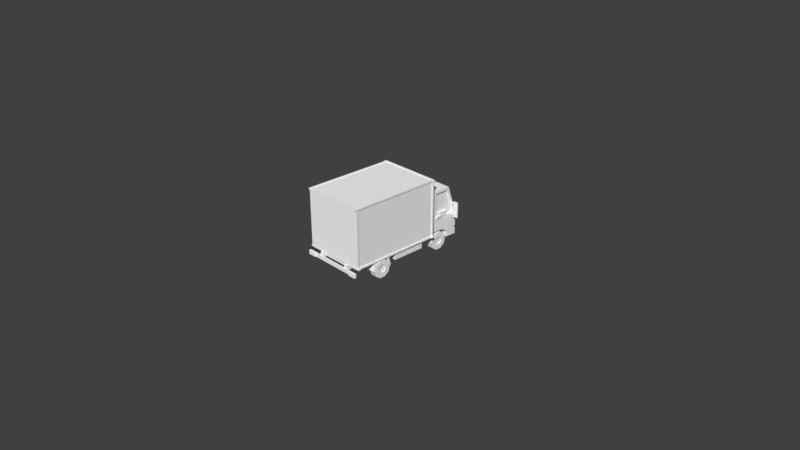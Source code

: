 # Source: truck.blend  (saved by Blender 2.79.0; exported with 4.5.12 LTS)
import bpy
from mathutils import Matrix  # noqa: F401  (used for matrix-valued properties, if any)

bpy.ops.wm.read_factory_settings(use_empty=True)
scene = bpy.context.scene
scene.name = 'Scene'

# ---- collections
col_collection_1 = bpy.data.collections.new('Collection 1'); scene.collection.children.link(col_collection_1)

# ---- materials (node trees are filled in below, after node groups)
mat_vernice = bpy.data.materials.new('Vernice')
mat_vernice.alpha_threshold = 0.0
mat_vernice.use_transparent_shadow = False
mat_vernice.diffuse_color = (1.0, 1.0, 1.0, 1.0)
mat_vernice.roughness = 0.5
mat_vernice.line_color = (0.0, 0.0, 0.0, 1.0)
mat_parte_scura = bpy.data.materials.new('Parte_scura')
mat_parte_scura.alpha_threshold = 0.0
mat_parte_scura.use_transparent_shadow = False
mat_parte_scura.diffuse_color = (1.0, 1.0, 1.0, 1.0)
mat_parte_scura.roughness = 0.5
mat_vetro = bpy.data.materials.new('vetro')
mat_vetro.alpha_threshold = 0.0
mat_vetro.use_transparent_shadow = False
mat_vetro.diffuse_color = (1.0, 1.0, 1.0, 1.0)
mat_vetro.roughness = 0.5
mat_parte_grigia = bpy.data.materials.new('parte_grigia')
mat_parte_grigia.alpha_threshold = 0.0
mat_parte_grigia.use_transparent_shadow = False
mat_parte_grigia.diffuse_color = (1.0, 1.0, 1.0, 1.0)
mat_parte_grigia.roughness = 0.5
mat_freccia = bpy.data.materials.new('freccia')
mat_freccia.alpha_threshold = 0.0
mat_freccia.use_transparent_shadow = False
mat_freccia.diffuse_color = (1.0, 1.0, 1.0, 1.0)
mat_freccia.roughness = 0.5
mat_metallo_trasporto = bpy.data.materials.new('Metallo_trasporto')
mat_metallo_trasporto.alpha_threshold = 0.0
mat_metallo_trasporto.use_transparent_shadow = False
mat_metallo_trasporto.diffuse_color = (1.0, 1.0, 1.0, 1.0)
mat_metallo_trasporto.roughness = 0.5
mat_cerchioni = bpy.data.materials.new('Cerchioni')
mat_cerchioni.alpha_threshold = 0.0
mat_cerchioni.use_transparent_shadow = False
mat_cerchioni.diffuse_color = (1.0, 1.0, 1.0, 1.0)
mat_cerchioni.specular_color = (0.5, 0.5, 0.5)
mat_cerchioni.roughness = 0.5
mat_ruote = bpy.data.materials.new('Ruote')
mat_ruote.alpha_threshold = 0.0
mat_ruote.use_transparent_shadow = False
mat_ruote.diffuse_color = (1.0, 1.0, 1.0, 1.0)
mat_ruote.specular_color = (0.5, 0.5, 0.5)
mat_ruote.roughness = 0.5
mat_cerchione = bpy.data.materials.new('Cerchione')
mat_cerchione.alpha_threshold = 0.0
mat_cerchione.use_transparent_shadow = False
mat_cerchione.diffuse_color = (1.0, 1.0, 1.0, 1.0)
mat_cerchione.roughness = 0.5
mat_luce_anteriore = bpy.data.materials.new('Luce_anteriore')
mat_luce_anteriore.alpha_threshold = 0.0
mat_luce_anteriore.use_transparent_shadow = False
mat_luce_anteriore.diffuse_color = (1.0, 1.0, 1.0, 1.0)
mat_luce_anteriore.roughness = 0.5

# ---- material node trees

# ---- world
world_world = bpy.data.worlds.new('World'); scene.world = world_world
world_world.color = (0.05088, 0.05088, 0.05088)
world_world.use_sun_shadow = False
world_world.sun_shadow_jitter_overblur = 0.0
world_world.cycles.sampling_method = 'MANUAL'
world_world.light_settings.distance = 0.3

# ---- cameras
cam_camera = bpy.data.cameras.new('Camera')
cam_camera.clip_end = 100.0
cam_camera.lens = 35.0
cam_camera.sensor_width = 32.0
cam_camera.sensor_height = 18.0
cam_camera.ortho_scale = 7.314
cam_camera.dof.focus_distance = 0.0
cam_camera.dof.aperture_fstop = 128.0

# ---- meshes
me_cube_007 = bpy.data.meshes.new('Cube.007')
me_cube_007.from_pydata([(0.3907, 0.9537, 0.1673), (0.3907, -0.1789, 0.1673), (0.3907, 0.9537, 0.8898), (0.3907, -0.1789, 0.8898), (0.3664, -0.2019, 0.8756), (0.3771, 0.9652, 0.8756), (0.399, 0.9422, 0.8756), (0.399, -0.1789, 0.8756), (0.3771, 0.9422, 0.8756), (0.3771, 0.9422, 0.8961), (0.3771, -0.1789, 0.8756), (0.3771, -0.1789, 0.8961), (0.399, 0.9422, 0.1776), (0.399, 0.9652, 0.157), (0.399, -0.1789, 0.1776), (0.3771, -0.2019, 0.8756), (0.399, -0.2019, 0.157), (0.3771, -0.2019, 0.1776), (0.3771, -0.1789, 0.1776), (0.3771, -0.1789, 0.157), (0.3771, 0.9422, 0.1776), (0.3771, 0.9422, 0.157), (0.3771, 0.9652, 0.1776), (0.4117, 0.9308, 0.8756), (0.4117, 0.9652, 0.8756), (0.399, 0.9308, 0.8756), (0.399, 0.9652, 0.8756), (0.4117, 0.9308, 0.8961), (0.4117, 0.9652, 0.8961), (0.399, 0.9308, 0.8961), (0.399, 0.9652, 0.8961), (0.4117, 0.9308, 0.157), (0.4117, 0.9652, 0.157), (0.399, 0.9308, 0.157), (0.4117, 0.9308, 0.1776), (0.4117, 0.9652, 0.1776), (0.399, 0.9308, 0.1776), (0.399, 0.9652, 0.1776), (0.399, -0.2019, 0.8961), (0.3664, -0.2019, 0.8961), (0.4117, -0.2019, 0.157), (0.4117, -0.1676, 0.157), (0.399, -0.1676, 0.157), (0.4117, -0.2019, 0.1776), (0.4117, -0.1676, 0.1776), (0.399, -0.2019, 0.1776), (0.399, -0.1676, 0.1776), (-0.3907, 0.9537, 0.1673), (-0.3907, -0.1789, 0.1673), (-0.3907, 0.9537, 0.8898), (-0.3907, -0.1789, 0.8898), (-0.399, -0.2019, 0.8961), (0.399, -0.2152, 0.8756), (-0.3771, 0.9652, 0.8756), (-0.399, 0.9422, 0.8756), (-0.399, -0.1789, 0.8756), (-0.3771, 0.9422, 0.8756), (-0.3771, 0.9422, 0.8961), (-0.3771, -0.1789, 0.8756), (-0.3771, -0.1789, 0.8961), (-0.399, 0.9422, 0.1776), (-0.399, 0.9652, 0.157), (-0.399, -0.1789, 0.1776), (-0.399, -0.2019, 0.157), (-0.3771, -0.2019, 0.8756), (0.3664, -0.2152, 0.8756), (-0.3771, -0.2019, 0.1776), (-0.3771, -0.1789, 0.1776), (-0.3771, -0.1789, 0.157), (-0.3771, 0.9422, 0.1776), (-0.3771, 0.9422, 0.157), (-0.3771, 0.9652, 0.1776), (3.423e-10, 0.9652, 0.8961), (3.423e-10, 0.9422, 0.8961), (-0.4117, 0.9308, 0.8756), (-0.4117, 0.9652, 0.8756), (-0.399, 0.9308, 0.8756), (-0.399, 0.9652, 0.8756), (-0.4117, 0.9308, 0.8961), (-0.4117, 0.9652, 0.8961), (-0.399, 0.9308, 0.8961), (-0.399, 0.9652, 0.8961), (-0.4117, 0.9308, 0.157), (-0.4117, 0.9652, 0.157), (-0.399, 0.9308, 0.157), (-0.4117, 0.9308, 0.1776), (-0.4117, 0.9652, 0.1776), (-0.399, 0.9308, 0.1776), (-0.399, 0.9652, 0.1776), (0.399, -0.2019, 0.8756), (-0.399, -0.2019, 0.8756), (0.399, -0.2152, 0.8961), (0.3664, -0.2152, 0.8961), (-0.4117, -0.2019, 0.157), (-0.4117, -0.1676, 0.157), (-0.399, -0.1676, 0.157), (-0.4117, -0.2019, 0.1776), (-0.4117, -0.1676, 0.1776), (-0.399, -0.2019, 0.1776), (-0.399, -0.1676, 0.1776), (-0.3664, -0.2019, 0.8961), (-0.3664, -0.2152, 0.8756), (-0.399, -0.2152, 0.8756), (-0.3664, -0.2019, 0.8756), (-0.3664, -0.2152, 0.8961), (-0.399, -0.2152, 0.8961), (0.3705, -0.1789, 0.2005), (0.3705, -0.1789, 0.8756), (-0.3705, -0.1789, 0.2005), (-0.3705, -0.1789, 0.8756), (0.3705, 0.8635, 0.2005), (0.3705, 0.8635, 0.8756), (-0.3705, 0.8635, 0.2005), (-0.3705, 0.8635, 0.8756)], [], [(49, 50, 3, 2), (47, 0, 1, 48), (68, 63, 61, 13, 16, 19, 21, 70), (11, 9, 8, 10), (30, 72, 73, 9, 11, 38), (52, 65, 4, 89), (56, 53, 5, 8), (70, 21, 20, 69), (16, 13, 12, 14, 7, 38), (64, 58, 10, 15), (12, 13, 30, 38, 7, 6), (19, 18, 20, 21), (67, 18, 19, 68), (69, 20, 22, 71), (8, 5, 22, 20), (7, 14, 18, 10), (12, 20, 18, 14), (8, 20, 12, 6), (10, 8, 6, 7), (10, 18, 17, 15), (18, 67, 66, 17), (65, 52, 91, 92), (59, 11, 10, 58), (5, 53, 81, 72, 30, 13, 61, 71, 22), (56, 8, 9, 73, 57), (19, 16, 63, 68), (28, 30, 29, 27), (23, 24, 28, 27), (24, 23, 25, 26), (25, 23, 27, 29), (24, 26, 30, 28), (35, 37, 36, 34), (31, 32, 35, 34), (32, 31, 33, 13), (33, 31, 34, 36), (32, 13, 37, 35), (92, 91, 38, 39), (65, 92, 39, 4), (44, 46, 45, 43), (40, 41, 44, 43), (41, 40, 16, 42), (16, 40, 43, 45), (41, 42, 46, 44), (49, 2, 0, 47), (47, 48, 50, 49), (59, 58, 56, 57), (81, 51, 38, 11, 59, 57, 73, 72), (51, 55, 62, 63), (68, 70, 69, 67), (53, 71, 61, 81), (56, 69, 71, 53), (55, 58, 67, 62), (60, 62, 67, 69), (56, 54, 60, 69), (58, 55, 54, 56), (58, 64, 66, 67), (60, 54, 55, 51, 81, 61, 63, 62), (79, 78, 80, 81), (74, 78, 79, 75), (75, 77, 76, 74), (76, 80, 78, 74), (75, 79, 81, 77), (86, 85, 87, 88), (82, 85, 86, 83), (83, 61, 84, 82), (84, 87, 85, 82), (83, 86, 88, 61), (52, 89, 38, 91), (97, 96, 98, 99), (93, 96, 97, 94), (94, 95, 63, 93), (63, 98, 96, 93), (94, 97, 99, 95), (3, 50, 109, 107), (105, 104, 100, 51), (101, 104, 105, 102), (102, 90, 103, 101), (103, 100, 104, 101), (102, 105, 51, 90), (64, 51, 63, 66), (15, 17, 16, 38), (17, 66, 63, 16), (64, 15, 38, 51), (108, 106, 110, 112), (1, 3, 107, 106), (50, 48, 108, 109), (48, 1, 106, 108), (112, 110, 111, 113), (109, 108, 112, 113), (107, 109, 113, 111), (106, 107, 111, 110), (0, 2, 3, 1)])
me_cube_007.polygons.foreach_set('material_index', [5, 5, 3, 3, 3, 4, 3, 3, 3, 3, 3, 3, 3, 3, 3, 3, 3, 3, 3, 3, 3, 4, 3, 3, 3, 3, 4, 4, 4, 4, 4, 4, 4, 4, 4, 4, 4, 4, 4, 4, 4, 4, 4, 5, 5, 3, 3, 3, 3, 3, 3, 3, 3, 3, 3, 3, 3, 4, 4, 4, 4, 4, 4, 4, 4, 4, 4, 4, 4, 4, 4, 4, 4, 5, 4, 4, 4, 4, 4, 3, 3, 3, 3, 5, 5, 5, 5, 5, 5, 5, 5, 5])
_uv = me_cube_007.uv_layers.new(name='Icosphere_004-mesh-map-0')
_uv.uv.foreach_set('vector', [0.01837, 0.4648, 0.01837, 0.2623, 0.1619, 0.2623, 0.1619, 0.4648, 0.3422, 0.4648, 0.1986, 0.4648, 0.1986, 0.2623, 0.3422, 0.2623, 0.1609, 0.02199, 0.1649, 0.01788, 0.1649, 0.2265, 0.01837, 0.2265, 0.01837, 0.01788, 0.02238, 0.02199, 0.02238, 0.2224, 0.1609, 0.2224, 0.9348, 0.2623, 0.9348, 0.4627, 0.9311, 0.4627, 0.9311, 0.2623, 0.3482, 0.2265, 0.2749, 0.2265, 0.2749, 0.2224, 0.3442, 0.2224, 0.3442, 0.02199, 0.3482, 0.01788, 0.5948, 0.8932, 0.5948, 0.899, 0.5924, 0.899, 0.5924, 0.8932, 0.5556, 0.8575, 0.5514, 0.8575, 0.5514, 0.7226, 0.5556, 0.7226, 0.4232, 0.7288, 0.4232, 0.8636, 0.4194, 0.8636, 0.4194, 0.7288, 0.5207, 0.01788, 0.5207, 0.2265, 0.5169, 0.2224, 0.5169, 0.02199, 0.3887, 0.02199, 0.385, 0.01788, 0.2053, 0.8575, 0.2011, 0.8575, 0.2011, 0.7226, 0.2053, 0.7226, 0.5169, 0.2224, 0.5207, 0.2265, 0.385, 0.2265, 0.385, 0.01788, 0.3887, 0.02199, 0.3887, 0.2224, 0.283, 0.7226, 0.2868, 0.7226, 0.2868, 0.923, 0.283, 0.923, 0.3789, 0.8636, 0.3789, 0.7288, 0.3827, 0.7288, 0.3827, 0.8636, 0.5924, 0.8575, 0.5924, 0.7226, 0.5966, 0.7226, 0.5966, 0.8575, 0.9294, 0.8615, 0.9252, 0.8615, 0.9252, 0.7367, 0.9294, 0.7367, 0.9716, 0.3871, 0.9716, 0.2623, 0.9756, 0.2623, 0.9756, 0.3871, 0.8943, 0.4627, 0.8903, 0.4627, 0.8903, 0.2623, 0.8943, 0.2623, 0.9816, 0.01788, 0.9816, 0.1427, 0.9776, 0.1427, 0.9776, 0.01788, 0.9004, 0.01788, 0.9004, 0.2183, 0.8964, 0.2183, 0.8964, 0.01788, 0.5047, 0.7288, 0.5047, 0.8536, 0.5005, 0.8536, 0.5005, 0.7288, 0.2463, 0.7226, 0.2463, 0.8575, 0.2421, 0.8575, 0.2421, 0.7226, 0.8485, 0.1992, 0.8485, 0.1933, 0.8522, 0.1933, 0.8522, 0.1992, 0.4599, 0.8636, 0.4599, 0.7288, 0.4637, 0.7288, 0.4637, 0.8636, 0.7159, 0.6828, 0.7159, 0.8177, 0.7121, 0.8216, 0.7121, 0.7503, 0.7121, 0.6789, 0.8479, 0.6789, 0.8479, 0.8216, 0.8441, 0.8177, 0.8441, 0.6828, 0.6333, 0.8575, 0.6333, 0.7226, 0.6371, 0.7226, 0.6371, 0.79, 0.6371, 0.8575, 0.02238, 0.02199, 0.01837, 0.01788, 0.1649, 0.01788, 0.1609, 0.02199, 0.7943, 0.8635, 0.7919, 0.8635, 0.7919, 0.8573, 0.7943, 0.8573, 0.7712, 0.1933, 0.7712, 0.1995, 0.7674, 0.1995, 0.7674, 0.1933, 0.887, 0.8624, 0.887, 0.8686, 0.8846, 0.8686, 0.8846, 0.8624, 0.09883, 0.9364, 0.0965, 0.9364, 0.0965, 0.9327, 0.09883, 0.9327, 0.1379, 0.9364, 0.1356, 0.9364, 0.1356, 0.9327, 0.1379, 0.9327, 0.7552, 0.8635, 0.7529, 0.8635, 0.7529, 0.8573, 0.7552, 0.8573, 0.7307, 0.1933, 0.7307, 0.1995, 0.7269, 0.1995, 0.7269, 0.1933, 0.887, 0.7367, 0.887, 0.7428, 0.8846, 0.7428, 0.8846, 0.7367, 0.5028, 0.9349, 0.5005, 0.9349, 0.5005, 0.9312, 0.5028, 0.9312, 0.05976, 0.9364, 0.05743, 0.9364, 0.05743, 0.9327, 0.05976, 0.9327, 0.5539, 0.8932, 0.5539, 0.899, 0.5514, 0.899, 0.5514, 0.8932, 0.7921, 0.9029, 0.7921, 0.8992, 0.7945, 0.8992, 0.7945, 0.9029, 0.05976, 0.897, 0.05743, 0.897, 0.05743, 0.8909, 0.05976, 0.8909, 0.8079, 0.1995, 0.8079, 0.1933, 0.8117, 0.1933, 0.8117, 0.1995, 0.09883, 0.8909, 0.09883, 0.897, 0.0965, 0.897, 0.0965, 0.8909, 0.4623, 0.9031, 0.4599, 0.9031, 0.4599, 0.8994, 0.4623, 0.8994, 0.3812, 0.9031, 0.3789, 0.9031, 0.3789, 0.8994, 0.3812, 0.8994, 0.7209, 0.402, 0.7209, 0.2623, 0.8536, 0.2623, 0.8536, 0.402, 0.6841, 0.2623, 0.6841, 0.4648, 0.5514, 0.4648, 0.5514, 0.2623, 0.9371, 0.01788, 0.9409, 0.01788, 0.9409, 0.2183, 0.9371, 0.2183, 0.2017, 0.2265, 0.2017, 0.01788, 0.3482, 0.01788, 0.3442, 0.02199, 0.2057, 0.02199, 0.2057, 0.2224, 0.2749, 0.2224, 0.2749, 0.2265, 0.5147, 0.2623, 0.5109, 0.2664, 0.3827, 0.2664, 0.3789, 0.2623, 0.3273, 0.7226, 0.3273, 0.923, 0.3235, 0.923, 0.3235, 0.7226, 0.7159, 0.8177, 0.8441, 0.8177, 0.8479, 0.8216, 0.7121, 0.8216, 0.9661, 0.7858, 0.9661, 0.6611, 0.9703, 0.6611, 0.9703, 0.7858, 0.9661, 0.8216, 0.9701, 0.8216, 0.9701, 0.9464, 0.9661, 0.9464, 0.8846, 0.7009, 0.8846, 0.5005, 0.8886, 0.5005, 0.8886, 0.7009, 0.7161, 0.9821, 0.7121, 0.9821, 0.7121, 0.8573, 0.7161, 0.8573, 0.9254, 0.5005, 0.9294, 0.5005, 0.9294, 0.7009, 0.9254, 0.7009, 0.9703, 0.6253, 0.9661, 0.6253, 0.9661, 0.5005, 0.9703, 0.5005, 0.3827, 0.4668, 0.5109, 0.4668, 0.5109, 0.2664, 0.5147, 0.2623, 0.5147, 0.4709, 0.3789, 0.4709, 0.3789, 0.2623, 0.3827, 0.2664, 0.5005, 0.8955, 0.5005, 0.8893, 0.5028, 0.8893, 0.5028, 0.8955, 0.7652, 0.4439, 0.7614, 0.4439, 0.7614, 0.4377, 0.7652, 0.4377, 0.831, 0.8573, 0.8333, 0.8573, 0.8333, 0.8635, 0.831, 0.8635, 0.01837, 0.9364, 0.01837, 0.9327, 0.0207, 0.9327, 0.0207, 0.9364, 0.2029, 0.9385, 0.2029, 0.9348, 0.2052, 0.9348, 0.2052, 0.9385, 0.8846, 0.8267, 0.8846, 0.8205, 0.887, 0.8205, 0.887, 0.8267, 0.7246, 0.4439, 0.7209, 0.4439, 0.7209, 0.4377, 0.7246, 0.4377, 0.8846, 0.7786, 0.887, 0.7786, 0.887, 0.7848, 0.8846, 0.7848, 0.8846, 0.908, 0.8846, 0.9043, 0.887, 0.9043, 0.887, 0.908, 0.6347, 0.9363, 0.6347, 0.9327, 0.637, 0.9327, 0.637, 0.9363, 0.7529, 0.8992, 0.7553, 0.8992, 0.7553, 0.9029, 0.7529, 0.9029, 0.1356, 0.897, 0.1356, 0.8909, 0.1379, 0.8909, 0.1379, 0.897, 0.8057, 0.4439, 0.8019, 0.4439, 0.8019, 0.4377, 0.8057, 0.4377, 0.0207, 0.897, 0.01837, 0.897, 0.01837, 0.8909, 0.0207, 0.8909, 0.8336, 0.8992, 0.8336, 0.9029, 0.8313, 0.9029, 0.8313, 0.8992, 0.418, 0.9031, 0.418, 0.8994, 0.4203, 0.8994, 0.4203, 0.9031, 0.7269, 0.1576, 0.7269, 0.01788, 0.7295, 0.0215, 0.7295, 0.154, 0.2445, 0.8932, 0.2445, 0.899, 0.2421, 0.899, 0.2421, 0.8932, 0.8424, 0.4377, 0.8462, 0.4377, 0.8462, 0.4436, 0.8424, 0.4436, 0.2053, 0.899, 0.2029, 0.899, 0.2029, 0.8932, 0.2053, 0.8932, 0.6371, 0.8932, 0.6371, 0.8969, 0.6347, 0.8969, 0.6347, 0.8932, 0.9276, 0.8972, 0.9276, 0.9009, 0.9252, 0.9009, 0.9252, 0.8972, 0.7159, 0.5044, 0.7121, 0.5005, 0.8479, 0.5005, 0.8441, 0.5044, 0.7159, 0.6393, 0.8441, 0.6393, 0.8479, 0.6432, 0.7121, 0.6432, 0.8441, 0.6393, 0.8441, 0.5044, 0.8479, 0.5005, 0.8479, 0.6432, 0.7159, 0.5044, 0.7159, 0.6393, 0.7121, 0.6432, 0.7121, 0.5005, 0.1545, 0.6869, 0.01837, 0.6869, 0.01837, 0.5005, 0.1545, 0.5005, 0.8596, 0.1576, 0.7269, 0.1576, 0.7295, 0.154, 0.8535, 0.154, 0.7269, 0.01788, 0.8596, 0.01788, 0.8535, 0.0215, 0.7295, 0.0215, 0.8596, 0.01788, 0.8596, 0.1576, 0.8535, 0.154, 0.8535, 0.0215, 0.01837, 0.8551, 0.01837, 0.7226, 0.1423, 0.7226, 0.1423, 0.8551, 0.5514, 0.5005, 0.6754, 0.5005, 0.6754, 0.6869, 0.5514, 0.6869, 0.1912, 0.5005, 0.3273, 0.5005, 0.3273, 0.6869, 0.1912, 0.6869, 0.5029, 0.693, 0.3789, 0.693, 0.3789, 0.5067, 0.5029, 0.5067, 0.6902, 0.2204, 0.5575, 0.2204, 0.5575, 0.01788, 0.6902, 0.01788])
me_cube_007.materials.append(mat_vernice)
me_cube_007.materials.append(mat_parte_scura)
me_cube_007.materials.append(mat_vetro)
me_cube_007.materials.append(mat_parte_grigia)
me_cube_007.materials.append(mat_freccia)
me_cube_007.materials.append(mat_metallo_trasporto)
me_cube_007.use_remesh_preserve_volume = False
me_cube_007.use_remesh_preserve_attributes = False
me_cube_007.use_mirror_vertex_groups = False
me_cube_007.update()
me_cube_005 = bpy.data.meshes.new('Cube.005')
me_cube_005.from_pydata([(-0.3705, 0.0115, 0.349), (-0.3705, -0.01149, 0.349), (-0.3705, -0.01149, -0.349), (-0.3705, 0.0115, -0.349), (2.682e-07, 0.0115, 0.349), (-8.941e-08, -0.0115, 0.349), (-8.941e-08, -0.0115, -0.349), (-8.941e-08, 0.0115, -0.349)], [], [(0, 3, 2, 1), (4, 5, 6, 7), (3, 0, 4, 7), (1, 2, 6, 5), (2, 3, 7, 6), (0, 1, 5, 4)])
me_cube_005.polygons.foreach_set('material_index', [3, 3, 3, 3, 3, 3])
_uv = me_cube_005.uv_layers.new(name='Icosphere_004-mesh-map-0')
_uv.uv.foreach_set('vector', [0.782, 0.5434, 0.782, 0.0681, 0.7965, 0.0681, 0.7965, 0.5434, 0.937, 0.5434, 0.9225, 0.5434, 0.9225, 0.0681, 0.937, 0.0681, 0.4225, 0.5434, 0.4225, 0.0681, 0.656, 0.0681, 0.656, 0.5434, 0.06301, 0.5434, 0.06301, 0.0681, 0.2965, 0.0681, 0.2965, 0.5434, 0.0775, 0.9319, 0.06301, 0.9319, 0.06301, 0.6796, 0.0775, 0.6796, 0.218, 0.9319, 0.2035, 0.9319, 0.2035, 0.6796, 0.218, 0.6796])
me_cube_005.materials.append(mat_vernice)
me_cube_005.materials.append(mat_parte_scura)
me_cube_005.materials.append(mat_vetro)
me_cube_005.materials.append(mat_parte_grigia)
me_cube_005.materials.append(mat_freccia)
me_cube_005.materials.append(mat_metallo_trasporto)
me_cube_005.use_remesh_preserve_volume = False
me_cube_005.use_remesh_preserve_attributes = False
me_cube_005.use_mirror_vertex_groups = False
me_cube_005.update()
me_cube_006 = bpy.data.meshes.new('Cube.006')
me_cube_006.from_pydata([(2.757e-07, 0.0115, 0.349), (-8.196e-08, -0.0115, 0.349), (-8.196e-08, -0.0115, -0.349), (-8.196e-08, 0.0115, -0.349), (0.3705, 0.01149, 0.349), (0.3705, -0.0115, 0.349), (0.3705, -0.0115, -0.349), (0.3705, 0.01149, -0.349)], [], [(0, 3, 2, 1), (4, 5, 6, 7), (3, 0, 4, 7), (1, 2, 6, 5), (2, 3, 7, 6), (0, 1, 5, 4)])
me_cube_006.polygons.foreach_set('material_index', [3, 3, 3, 3, 3, 3])
_uv = me_cube_006.uv_layers.new(name='Icosphere_004-mesh-map-0')
_uv.uv.foreach_set('vector', [0.7965, 0.0681, 0.7965, 0.5434, 0.782, 0.5434, 0.782, 0.0681, 0.937, 0.5434, 0.9225, 0.5434, 0.9225, 0.0681, 0.937, 0.0681, 0.656, 0.0681, 0.656, 0.5434, 0.4225, 0.5434, 0.4225, 0.0681, 0.06301, 0.5434, 0.06301, 0.0681, 0.2965, 0.0681, 0.2965, 0.5434, 0.0775, 0.9319, 0.06301, 0.9319, 0.06301, 0.6796, 0.0775, 0.6796, 0.218, 0.9319, 0.2035, 0.9319, 0.2035, 0.6796, 0.218, 0.6796])
me_cube_006.materials.append(mat_vernice)
me_cube_006.materials.append(mat_parte_scura)
me_cube_006.materials.append(mat_vetro)
me_cube_006.materials.append(mat_parte_grigia)
me_cube_006.materials.append(mat_freccia)
me_cube_006.materials.append(mat_metallo_trasporto)
me_cube_006.use_remesh_preserve_volume = False
me_cube_006.use_remesh_preserve_attributes = False
me_cube_006.use_mirror_vertex_groups = False
me_cube_006.update()
me_icosphere_021 = bpy.data.meshes.new('Icosphere.021')
me_icosphere_021.from_pydata([(0.07531, 0.04237, -0.1327), (-0.02067, 0.1144, 0.08086), (-0.02067, 0.1126, -0.08289), (-0.02067, -0.1128, -0.08034), (-0.02067, -0.04371, -0.1317), (-0.02067, -0.1109, 0.0834), (-0.02067, -0.1385, 0.001827), (-0.02067, 0.04536, 0.1322), (-0.02067, -0.04073, 0.1332), (-0.02067, 0.04237, -0.1327), (0.07531, -0.04073, 0.1332), (0.07531, 0.04536, 0.1322), (0.07531, -0.1385, 0.001827), (0.07531, -0.1109, 0.0834), (0.07531, -0.04371, -0.1317), (0.07531, -0.1128, -0.08034), (0.07531, 0.1126, -0.08289), (0.07531, 0.1144, 0.08086), (0.07531, 0.1401, -0.001312), (-0.02067, 0.1401, -0.001312), (-0.02067, -0.06066, 0.0009884), (-0.02067, 0.05119, 0.03594), (-0.02067, 0.06254, -0.0003997), (-0.02067, -0.04849, 0.03706), (-0.02067, -0.0493, -0.03535), (-0.02067, 0.05037, -0.03648), (-0.02067, -0.01743, 0.05909), (-0.02067, -0.01875, -0.05808), (-0.02067, 0.02064, 0.05867), (-0.02067, 0.01932, -0.05851), (-0.006895, 0.05037, -0.03648), (-0.006895, -0.01743, 0.05909), (-0.006895, -0.01875, -0.05808), (-0.006895, 0.02064, 0.05867), (-0.006895, 0.01932, -0.05851), (-0.006895, -0.06066, 0.0009884), (-0.006895, 0.05119, 0.03594), (-0.006895, 0.06254, -0.0003997), (-0.006895, -0.04849, 0.03706), (-0.006895, -0.0493, -0.03535)], [], [(9, 16, 0), (3, 14, 15), (6, 15, 12), (13, 6, 12), (19, 17, 18), (4, 0, 14), (11, 8, 10), (10, 5, 13), (4, 27, 9), (17, 7, 11), (22, 36, 21), (29, 30, 25), (25, 37, 22), (28, 36, 33), (26, 38, 23), (24, 32, 27), (27, 34, 29), (26, 33, 31), (20, 39, 24), (23, 35, 20), (0, 11, 13), (1, 21, 28), (16, 19, 18), (9, 2, 16), (3, 4, 14), (6, 3, 15), (13, 5, 6), (19, 1, 17), (4, 9, 0), (11, 7, 8), (10, 8, 5), (22, 19, 25), (2, 9, 29), (4, 3, 24), (6, 5, 20), (5, 23, 20), (25, 19, 2), (29, 25, 2), (3, 6, 20), (3, 20, 24), (29, 9, 27), (4, 24, 27), (17, 1, 7), (22, 37, 36), (29, 34, 30), (25, 30, 37), (28, 21, 36), (26, 31, 38), (24, 39, 32), (27, 32, 34), (26, 28, 33), (20, 35, 39), (23, 38, 35), (13, 12, 0), (15, 14, 0), (0, 16, 18), (18, 17, 0), (11, 10, 13), (12, 15, 0), (0, 17, 11), (26, 23, 8), (5, 8, 23), (7, 1, 28), (19, 22, 21), (28, 26, 7), (19, 21, 1), (26, 8, 7), (16, 2, 19)])
me_icosphere_021.polygons.foreach_set('material_index', [1, 1, 1, 1, 1, 1, 1, 1, 1, 1, 1, 1, 1, 1, 1, 1, 1, 1, 1, 1, 1, 1, 1, 1, 1, 1, 1, 1, 1, 1, 1, 1, 1, 1, 1, 1, 1, 1, 1, 1, 1, 1, 1, 1, 1, 1, 1, 1, 1, 1, 1, 1, 1, 1, 1, 1, 1, 1, 1, 1, 1, 1, 1, 1, 1, 1, 1, 1])
_uv = me_icosphere_021.uv_layers.new(name='Icosphere_004-mesh-map-0')
_uv.uv.foreach_set('vector', [0.2666, 0.7675, 0.4041, 0.6414, 0.4041, 0.7675, 0.6277, 0.6414, 0.4901, 0.7675, 0.4901, 0.6414, 0.6277, 0.5395, 0.4901, 0.6414, 0.4901, 0.5395, 0.1806, 0.6414, 0.043, 0.5395, 0.1806, 0.5395, 0.7137, 0.7675, 0.8513, 0.6655, 0.8513, 0.7675, 0.2666, 0.8694, 0.4041, 0.7675, 0.4041, 0.8694, 0.1806, 0.8694, 0.043, 0.7675, 0.1806, 0.7675, 0.1806, 0.7675, 0.043, 0.6414, 0.1806, 0.6414, 0.6986, 0.4517, 0.6988, 0.3379, 0.816, 0.4127, 0.8513, 0.6655, 0.7137, 0.5395, 0.8513, 0.5395, 0.5099, 0.9561, 0.4901, 0.911, 0.5099, 0.911, 0.9373, 0.5846, 0.957, 0.6403, 0.9373, 0.6403, 0.9373, 0.6403, 0.957, 0.6854, 0.9373, 0.6854, 0.5099, 0.8553, 0.4901, 0.911, 0.4901, 0.8553, 0.957, 0.874, 0.9373, 0.8183, 0.957, 0.8183, 0.6156, 0.911, 0.5959, 0.8553, 0.6156, 0.8553, 0.9373, 0.5395, 0.957, 0.5846, 0.9373, 0.5846, 0.957, 0.874, 0.9373, 0.9191, 0.9373, 0.874, 0.6156, 0.9561, 0.5959, 0.911, 0.6156, 0.911, 0.957, 0.8183, 0.9373, 0.7732, 0.957, 0.7732, 0.3502, 0.08285, 0.2329, 0.4517, 0.043, 0.3108, 0.816, 0.08285, 0.7507, 0.1747, 0.6988, 0.1575, 0.4041, 0.6414, 0.2666, 0.5395, 0.4041, 0.5395, 0.2666, 0.7675, 0.2666, 0.6414, 0.4041, 0.6414, 0.6277, 0.6414, 0.6277, 0.7675, 0.4901, 0.7675, 0.6277, 0.5395, 0.6277, 0.6414, 0.4901, 0.6414, 0.1806, 0.6414, 0.043, 0.6414, 0.043, 0.5395, 0.7137, 0.7675, 0.7137, 0.6655, 0.8513, 0.6655, 0.2666, 0.8694, 0.2666, 0.7675, 0.4041, 0.7675, 0.1806, 0.8694, 0.043, 0.8694, 0.043, 0.7675, 0.1806, 0.7675, 0.043, 0.7675, 0.043, 0.6414, 0.7827, 0.2198, 0.8885, 0.1848, 0.7827, 0.2756, 0.8885, 0.3108, 0.816, 0.4127, 0.7507, 0.3206, 0.6986, 0.4517, 0.5813, 0.4127, 0.6469, 0.3206, 0.5088, 0.3108, 0.5088, 0.1848, 0.6148, 0.2756, 0.5088, 0.1848, 0.6148, 0.2198, 0.6148, 0.2756, 0.7827, 0.2756, 0.8885, 0.1848, 0.8885, 0.3108, 0.7507, 0.3206, 0.7827, 0.2756, 0.8885, 0.3108, 0.5813, 0.4127, 0.5088, 0.3108, 0.6148, 0.2756, 0.5813, 0.4127, 0.6148, 0.2756, 0.6469, 0.3206, 0.7507, 0.3206, 0.816, 0.4127, 0.6988, 0.3379, 0.6986, 0.4517, 0.6469, 0.3206, 0.6988, 0.3379, 0.8513, 0.6655, 0.7137, 0.6655, 0.7137, 0.5395, 0.5099, 0.9561, 0.4901, 0.9561, 0.4901, 0.911, 0.9373, 0.5846, 0.957, 0.5846, 0.957, 0.6403, 0.9373, 0.6403, 0.957, 0.6403, 0.957, 0.6854, 0.5099, 0.8553, 0.5099, 0.911, 0.4901, 0.911, 0.957, 0.874, 0.9373, 0.874, 0.9373, 0.8183, 0.6156, 0.911, 0.5959, 0.911, 0.5959, 0.8553, 0.9373, 0.5395, 0.957, 0.5395, 0.957, 0.5846, 0.957, 0.874, 0.957, 0.9191, 0.9373, 0.9191, 0.6156, 0.9561, 0.5959, 0.9561, 0.5959, 0.911, 0.957, 0.8183, 0.9373, 0.8183, 0.9373, 0.7732, 0.043, 0.3108, 0.043, 0.1848, 0.3502, 0.08285, 0.1155, 0.08285, 0.2329, 0.04391, 0.3502, 0.08285, 0.3502, 0.08285, 0.4228, 0.1848, 0.4228, 0.3108, 0.4228, 0.3108, 0.3502, 0.4127, 0.3502, 0.08285, 0.2329, 0.4517, 0.1155, 0.4127, 0.043, 0.3108, 0.043, 0.1848, 0.1155, 0.08285, 0.3502, 0.08285, 0.3502, 0.08285, 0.3502, 0.4127, 0.2329, 0.4517, 0.6469, 0.1747, 0.6148, 0.2198, 0.5813, 0.08285, 0.5088, 0.1848, 0.5813, 0.08285, 0.6148, 0.2198, 0.6986, 0.04391, 0.816, 0.08285, 0.6988, 0.1575, 0.8885, 0.1848, 0.7827, 0.2198, 0.7507, 0.1747, 0.6988, 0.1575, 0.6469, 0.1747, 0.6986, 0.04391, 0.8885, 0.1848, 0.7507, 0.1747, 0.816, 0.08285, 0.6469, 0.1747, 0.5813, 0.08285, 0.6986, 0.04391, 0.4041, 0.6414, 0.2666, 0.6414, 0.2666, 0.5395])
me_icosphere_021.materials.append(mat_cerchioni)
me_icosphere_021.materials.append(mat_ruote)
me_icosphere_021.use_remesh_preserve_volume = False
me_icosphere_021.use_remesh_preserve_attributes = False
me_icosphere_021.use_mirror_vertex_groups = False
me_icosphere_021.update()
me_plane_005 = bpy.data.meshes.new('Plane.005')
me_plane_005.from_pydata([(-5.372e-09, -0.06862, 0.07115), (5.372e-09, -0.06862, -0.07115), (-5.372e-09, 0.07369, 0.07115), (5.372e-09, 0.07369, -0.07115)], [], [(0, 2, 3, 1)])
_uv = me_plane_005.uv_layers.new(name='UVMap')
_uv.uv.foreach_set('vector', [0.01367, 0.01367, 0.01367, 0.9863, 0.9863, 0.9863, 0.9863, 0.01367])
me_plane_005.materials.append(mat_cerchione)
me_plane_005.use_remesh_preserve_volume = False
me_plane_005.use_remesh_preserve_attributes = False
me_plane_005.use_mirror_vertex_groups = False
me_plane_005.update()
me_icosphere_020 = bpy.data.meshes.new('Icosphere.020')
me_icosphere_020.from_pydata([(0.07531, 0.04237, -0.1327), (-0.02067, 0.1144, 0.08086), (-0.02067, 0.1126, -0.08289), (-0.02067, -0.1128, -0.08034), (-0.02067, -0.04371, -0.1317), (-0.02067, -0.1109, 0.0834), (-0.02067, -0.1385, 0.001827), (-0.02067, 0.04536, 0.1322), (-0.02067, -0.04073, 0.1332), (-0.02067, 0.04237, -0.1327), (0.07531, -0.04073, 0.1332), (0.07531, 0.04536, 0.1322), (0.07531, -0.1385, 0.001827), (0.07531, -0.1109, 0.0834), (0.07531, -0.04371, -0.1317), (0.07531, -0.1128, -0.08034), (0.07531, 0.1126, -0.08289), (0.07531, 0.1144, 0.08086), (0.07531, 0.1401, -0.001312), (-0.02067, 0.1401, -0.001312), (-0.02067, -0.06066, 0.0009884), (-0.02067, 0.05119, 0.03594), (-0.02067, 0.06254, -0.0003997), (-0.02067, -0.04849, 0.03706), (-0.02067, -0.0493, -0.03535), (-0.02067, 0.05037, -0.03648), (-0.02067, -0.01743, 0.05909), (-0.02067, -0.01875, -0.05808), (-0.02067, 0.02064, 0.05867), (-0.02067, 0.01932, -0.05851), (-0.006895, 0.05037, -0.03648), (-0.006895, -0.01743, 0.05909), (-0.006895, -0.01875, -0.05808), (-0.006895, 0.02064, 0.05867), (-0.006895, 0.01932, -0.05851), (-0.006895, -0.06066, 0.0009884), (-0.006895, 0.05119, 0.03594), (-0.006895, 0.06254, -0.0003997), (-0.006895, -0.04849, 0.03706), (-0.006895, -0.0493, -0.03535)], [], [(9, 16, 0), (3, 14, 15), (6, 15, 12), (13, 6, 12), (19, 17, 18), (4, 0, 14), (11, 8, 10), (10, 5, 13), (4, 27, 9), (17, 7, 11), (22, 36, 21), (29, 30, 25), (25, 37, 22), (28, 36, 33), (26, 38, 23), (24, 32, 27), (27, 34, 29), (26, 33, 31), (20, 39, 24), (23, 35, 20), (0, 11, 13), (1, 21, 28), (16, 19, 18), (9, 2, 16), (3, 4, 14), (6, 3, 15), (13, 5, 6), (19, 1, 17), (4, 9, 0), (11, 7, 8), (10, 8, 5), (22, 19, 25), (2, 9, 29), (4, 3, 24), (6, 5, 20), (5, 23, 20), (25, 19, 2), (29, 25, 2), (3, 6, 20), (3, 20, 24), (29, 9, 27), (4, 24, 27), (17, 1, 7), (22, 37, 36), (29, 34, 30), (25, 30, 37), (28, 21, 36), (26, 31, 38), (24, 39, 32), (27, 32, 34), (26, 28, 33), (20, 35, 39), (23, 38, 35), (13, 12, 0), (15, 14, 0), (0, 16, 18), (18, 17, 0), (11, 10, 13), (12, 15, 0), (0, 17, 11), (26, 23, 8), (5, 8, 23), (7, 1, 28), (19, 22, 21), (28, 26, 7), (19, 21, 1), (26, 8, 7), (16, 2, 19)])
me_icosphere_020.polygons.foreach_set('material_index', [1, 1, 1, 1, 1, 1, 1, 1, 1, 1, 1, 1, 1, 1, 1, 1, 1, 1, 1, 1, 1, 1, 1, 1, 1, 1, 1, 1, 1, 1, 1, 1, 1, 1, 1, 1, 1, 1, 1, 1, 1, 1, 1, 1, 1, 1, 1, 1, 1, 1, 1, 1, 1, 1, 1, 1, 1, 1, 1, 1, 1, 1, 1, 1, 1, 1, 1, 1])
_uv = me_icosphere_020.uv_layers.new(name='Icosphere_004-mesh-map-0')
_uv.uv.foreach_set('vector', [0.2666, 0.7675, 0.4041, 0.6414, 0.4041, 0.7675, 0.6277, 0.6414, 0.4901, 0.7675, 0.4901, 0.6414, 0.6277, 0.5395, 0.4901, 0.6414, 0.4901, 0.5395, 0.1806, 0.6414, 0.043, 0.5395, 0.1806, 0.5395, 0.7137, 0.7675, 0.8513, 0.6655, 0.8513, 0.7675, 0.2666, 0.8694, 0.4041, 0.7675, 0.4041, 0.8694, 0.1806, 0.8694, 0.043, 0.7675, 0.1806, 0.7675, 0.1806, 0.7675, 0.043, 0.6414, 0.1806, 0.6414, 0.6986, 0.4517, 0.6988, 0.3379, 0.816, 0.4127, 0.8513, 0.6655, 0.7137, 0.5395, 0.8513, 0.5395, 0.5099, 0.9561, 0.4901, 0.911, 0.5099, 0.911, 0.9373, 0.5846, 0.957, 0.6403, 0.9373, 0.6403, 0.9373, 0.6403, 0.957, 0.6854, 0.9373, 0.6854, 0.5099, 0.8553, 0.4901, 0.911, 0.4901, 0.8553, 0.957, 0.874, 0.9373, 0.8183, 0.957, 0.8183, 0.6156, 0.911, 0.5959, 0.8553, 0.6156, 0.8553, 0.9373, 0.5395, 0.957, 0.5846, 0.9373, 0.5846, 0.957, 0.874, 0.9373, 0.9191, 0.9373, 0.874, 0.6156, 0.9561, 0.5959, 0.911, 0.6156, 0.911, 0.957, 0.8183, 0.9373, 0.7732, 0.957, 0.7732, 0.3502, 0.08285, 0.2329, 0.4517, 0.043, 0.3108, 0.816, 0.08285, 0.7507, 0.1747, 0.6988, 0.1575, 0.4041, 0.6414, 0.2666, 0.5395, 0.4041, 0.5395, 0.2666, 0.7675, 0.2666, 0.6414, 0.4041, 0.6414, 0.6277, 0.6414, 0.6277, 0.7675, 0.4901, 0.7675, 0.6277, 0.5395, 0.6277, 0.6414, 0.4901, 0.6414, 0.1806, 0.6414, 0.043, 0.6414, 0.043, 0.5395, 0.7137, 0.7675, 0.7137, 0.6655, 0.8513, 0.6655, 0.2666, 0.8694, 0.2666, 0.7675, 0.4041, 0.7675, 0.1806, 0.8694, 0.043, 0.8694, 0.043, 0.7675, 0.1806, 0.7675, 0.043, 0.7675, 0.043, 0.6414, 0.7827, 0.2198, 0.8885, 0.1848, 0.7827, 0.2756, 0.8885, 0.3108, 0.816, 0.4127, 0.7507, 0.3206, 0.6986, 0.4517, 0.5813, 0.4127, 0.6469, 0.3206, 0.5088, 0.3108, 0.5088, 0.1848, 0.6148, 0.2756, 0.5088, 0.1848, 0.6148, 0.2198, 0.6148, 0.2756, 0.7827, 0.2756, 0.8885, 0.1848, 0.8885, 0.3108, 0.7507, 0.3206, 0.7827, 0.2756, 0.8885, 0.3108, 0.5813, 0.4127, 0.5088, 0.3108, 0.6148, 0.2756, 0.5813, 0.4127, 0.6148, 0.2756, 0.6469, 0.3206, 0.7507, 0.3206, 0.816, 0.4127, 0.6988, 0.3379, 0.6986, 0.4517, 0.6469, 0.3206, 0.6988, 0.3379, 0.8513, 0.6655, 0.7137, 0.6655, 0.7137, 0.5395, 0.5099, 0.9561, 0.4901, 0.9561, 0.4901, 0.911, 0.9373, 0.5846, 0.957, 0.5846, 0.957, 0.6403, 0.9373, 0.6403, 0.957, 0.6403, 0.957, 0.6854, 0.5099, 0.8553, 0.5099, 0.911, 0.4901, 0.911, 0.957, 0.874, 0.9373, 0.874, 0.9373, 0.8183, 0.6156, 0.911, 0.5959, 0.911, 0.5959, 0.8553, 0.9373, 0.5395, 0.957, 0.5395, 0.957, 0.5846, 0.957, 0.874, 0.957, 0.9191, 0.9373, 0.9191, 0.6156, 0.9561, 0.5959, 0.9561, 0.5959, 0.911, 0.957, 0.8183, 0.9373, 0.8183, 0.9373, 0.7732, 0.043, 0.3108, 0.043, 0.1848, 0.3502, 0.08285, 0.1155, 0.08285, 0.2329, 0.04391, 0.3502, 0.08285, 0.3502, 0.08285, 0.4228, 0.1848, 0.4228, 0.3108, 0.4228, 0.3108, 0.3502, 0.4127, 0.3502, 0.08285, 0.2329, 0.4517, 0.1155, 0.4127, 0.043, 0.3108, 0.043, 0.1848, 0.1155, 0.08285, 0.3502, 0.08285, 0.3502, 0.08285, 0.3502, 0.4127, 0.2329, 0.4517, 0.6469, 0.1747, 0.6148, 0.2198, 0.5813, 0.08285, 0.5088, 0.1848, 0.5813, 0.08285, 0.6148, 0.2198, 0.6986, 0.04391, 0.816, 0.08285, 0.6988, 0.1575, 0.8885, 0.1848, 0.7827, 0.2198, 0.7507, 0.1747, 0.6988, 0.1575, 0.6469, 0.1747, 0.6986, 0.04391, 0.8885, 0.1848, 0.7507, 0.1747, 0.816, 0.08285, 0.6469, 0.1747, 0.5813, 0.08285, 0.6986, 0.04391, 0.4041, 0.6414, 0.2666, 0.6414, 0.2666, 0.5395])
me_icosphere_020.materials.append(mat_cerchioni)
me_icosphere_020.materials.append(mat_ruote)
me_icosphere_020.use_remesh_preserve_volume = False
me_icosphere_020.use_remesh_preserve_attributes = False
me_icosphere_020.use_mirror_vertex_groups = False
me_icosphere_020.update()
me_plane_004 = bpy.data.meshes.new('Plane.004')
me_plane_004.from_pydata([(-5.372e-09, -0.06862, 0.07115), (5.372e-09, -0.06862, -0.07115), (-5.372e-09, 0.07369, 0.07115), (5.372e-09, 0.07369, -0.07115)], [], [(0, 2, 3, 1)])
_uv = me_plane_004.uv_layers.new(name='UVMap')
_uv.uv.foreach_set('vector', [0.01367, 0.01367, 0.01367, 0.9863, 0.9863, 0.9863, 0.9863, 0.01367])
me_plane_004.materials.append(mat_cerchione)
me_plane_004.use_remesh_preserve_volume = False
me_plane_004.use_remesh_preserve_attributes = False
me_plane_004.use_mirror_vertex_groups = False
me_plane_004.update()
me_icosphere_019 = bpy.data.meshes.new('Icosphere.019')
me_icosphere_019.from_pydata([(0.07531, 0.04237, -0.1327), (-0.02067, 0.1144, 0.08086), (-0.02067, 0.1126, -0.08289), (-0.02067, -0.1128, -0.08034), (-0.02067, -0.04371, -0.1317), (-0.02067, -0.1109, 0.0834), (-0.02067, -0.1385, 0.001827), (-0.02067, 0.04536, 0.1322), (-0.02067, -0.04073, 0.1332), (-0.02067, 0.04237, -0.1327), (0.07531, -0.04073, 0.1332), (0.07531, 0.04536, 0.1322), (0.07531, -0.1385, 0.001827), (0.07531, -0.1109, 0.0834), (0.07531, -0.04371, -0.1317), (0.07531, -0.1128, -0.08034), (0.07531, 0.1126, -0.08289), (0.07531, 0.1144, 0.08086), (0.07531, 0.1401, -0.001312), (-0.02067, 0.1401, -0.001312), (-0.02067, -0.06066, 0.0009884), (-0.02067, 0.05119, 0.03594), (-0.02067, 0.06254, -0.0003997), (-0.02067, -0.04849, 0.03706), (-0.02067, -0.0493, -0.03535), (-0.02067, 0.05037, -0.03648), (-0.02067, -0.01743, 0.05909), (-0.02067, -0.01875, -0.05808), (-0.02067, 0.02064, 0.05867), (-0.02067, 0.01932, -0.05851), (-0.006895, 0.05037, -0.03648), (-0.006895, -0.01743, 0.05909), (-0.006895, -0.01875, -0.05808), (-0.006895, 0.02064, 0.05867), (-0.006895, 0.01932, -0.05851), (-0.006895, -0.06066, 0.0009884), (-0.006895, 0.05119, 0.03594), (-0.006895, 0.06254, -0.0003997), (-0.006895, -0.04849, 0.03706), (-0.006895, -0.0493, -0.03535)], [], [(9, 16, 0), (3, 14, 15), (6, 15, 12), (13, 6, 12), (19, 17, 18), (4, 0, 14), (11, 8, 10), (10, 5, 13), (4, 27, 9), (17, 7, 11), (22, 36, 21), (29, 30, 25), (25, 37, 22), (28, 36, 33), (26, 38, 23), (24, 32, 27), (27, 34, 29), (26, 33, 31), (20, 39, 24), (23, 35, 20), (0, 11, 13), (1, 21, 28), (16, 19, 18), (9, 2, 16), (3, 4, 14), (6, 3, 15), (13, 5, 6), (19, 1, 17), (4, 9, 0), (11, 7, 8), (10, 8, 5), (22, 19, 25), (2, 9, 29), (4, 3, 24), (6, 5, 20), (5, 23, 20), (25, 19, 2), (29, 25, 2), (3, 6, 20), (3, 20, 24), (29, 9, 27), (4, 24, 27), (17, 1, 7), (22, 37, 36), (29, 34, 30), (25, 30, 37), (28, 21, 36), (26, 31, 38), (24, 39, 32), (27, 32, 34), (26, 28, 33), (20, 35, 39), (23, 38, 35), (13, 12, 0), (15, 14, 0), (0, 16, 18), (18, 17, 0), (11, 10, 13), (12, 15, 0), (0, 17, 11), (26, 23, 8), (5, 8, 23), (7, 1, 28), (19, 22, 21), (28, 26, 7), (19, 21, 1), (26, 8, 7), (16, 2, 19)])
me_icosphere_019.polygons.foreach_set('material_index', [1, 1, 1, 1, 1, 1, 1, 1, 1, 1, 1, 1, 1, 1, 1, 1, 1, 1, 1, 1, 1, 1, 1, 1, 1, 1, 1, 1, 1, 1, 1, 1, 1, 1, 1, 1, 1, 1, 1, 1, 1, 1, 1, 1, 1, 1, 1, 1, 1, 1, 1, 1, 1, 1, 1, 1, 1, 1, 1, 1, 1, 1, 1, 1, 1, 1, 1, 1])
_uv = me_icosphere_019.uv_layers.new(name='Icosphere_004-mesh-map-0')
_uv.uv.foreach_set('vector', [0.2666, 0.7675, 0.4041, 0.6414, 0.4041, 0.7675, 0.6277, 0.6414, 0.4901, 0.7675, 0.4901, 0.6414, 0.6277, 0.5395, 0.4901, 0.6414, 0.4901, 0.5395, 0.1806, 0.6414, 0.043, 0.5395, 0.1806, 0.5395, 0.7137, 0.7675, 0.8513, 0.6655, 0.8513, 0.7675, 0.2666, 0.8694, 0.4041, 0.7675, 0.4041, 0.8694, 0.1806, 0.8694, 0.043, 0.7675, 0.1806, 0.7675, 0.1806, 0.7675, 0.043, 0.6414, 0.1806, 0.6414, 0.6986, 0.4517, 0.6988, 0.3379, 0.816, 0.4127, 0.8513, 0.6655, 0.7137, 0.5395, 0.8513, 0.5395, 0.5099, 0.9561, 0.4901, 0.911, 0.5099, 0.911, 0.9373, 0.5846, 0.957, 0.6403, 0.9373, 0.6403, 0.9373, 0.6403, 0.957, 0.6854, 0.9373, 0.6854, 0.5099, 0.8553, 0.4901, 0.911, 0.4901, 0.8553, 0.957, 0.874, 0.9373, 0.8183, 0.957, 0.8183, 0.6156, 0.911, 0.5959, 0.8553, 0.6156, 0.8553, 0.9373, 0.5395, 0.957, 0.5846, 0.9373, 0.5846, 0.957, 0.874, 0.9373, 0.9191, 0.9373, 0.874, 0.6156, 0.9561, 0.5959, 0.911, 0.6156, 0.911, 0.957, 0.8183, 0.9373, 0.7732, 0.957, 0.7732, 0.3502, 0.08285, 0.2329, 0.4517, 0.043, 0.3108, 0.816, 0.08285, 0.7507, 0.1747, 0.6988, 0.1575, 0.4041, 0.6414, 0.2666, 0.5395, 0.4041, 0.5395, 0.2666, 0.7675, 0.2666, 0.6414, 0.4041, 0.6414, 0.6277, 0.6414, 0.6277, 0.7675, 0.4901, 0.7675, 0.6277, 0.5395, 0.6277, 0.6414, 0.4901, 0.6414, 0.1806, 0.6414, 0.043, 0.6414, 0.043, 0.5395, 0.7137, 0.7675, 0.7137, 0.6655, 0.8513, 0.6655, 0.2666, 0.8694, 0.2666, 0.7675, 0.4041, 0.7675, 0.1806, 0.8694, 0.043, 0.8694, 0.043, 0.7675, 0.1806, 0.7675, 0.043, 0.7675, 0.043, 0.6414, 0.7827, 0.2198, 0.8885, 0.1848, 0.7827, 0.2756, 0.8885, 0.3108, 0.816, 0.4127, 0.7507, 0.3206, 0.6986, 0.4517, 0.5813, 0.4127, 0.6469, 0.3206, 0.5088, 0.3108, 0.5088, 0.1848, 0.6148, 0.2756, 0.5088, 0.1848, 0.6148, 0.2198, 0.6148, 0.2756, 0.7827, 0.2756, 0.8885, 0.1848, 0.8885, 0.3108, 0.7507, 0.3206, 0.7827, 0.2756, 0.8885, 0.3108, 0.5813, 0.4127, 0.5088, 0.3108, 0.6148, 0.2756, 0.5813, 0.4127, 0.6148, 0.2756, 0.6469, 0.3206, 0.7507, 0.3206, 0.816, 0.4127, 0.6988, 0.3379, 0.6986, 0.4517, 0.6469, 0.3206, 0.6988, 0.3379, 0.8513, 0.6655, 0.7137, 0.6655, 0.7137, 0.5395, 0.5099, 0.9561, 0.4901, 0.9561, 0.4901, 0.911, 0.9373, 0.5846, 0.957, 0.5846, 0.957, 0.6403, 0.9373, 0.6403, 0.957, 0.6403, 0.957, 0.6854, 0.5099, 0.8553, 0.5099, 0.911, 0.4901, 0.911, 0.957, 0.874, 0.9373, 0.874, 0.9373, 0.8183, 0.6156, 0.911, 0.5959, 0.911, 0.5959, 0.8553, 0.9373, 0.5395, 0.957, 0.5395, 0.957, 0.5846, 0.957, 0.874, 0.957, 0.9191, 0.9373, 0.9191, 0.6156, 0.9561, 0.5959, 0.9561, 0.5959, 0.911, 0.957, 0.8183, 0.9373, 0.8183, 0.9373, 0.7732, 0.043, 0.3108, 0.043, 0.1848, 0.3502, 0.08285, 0.1155, 0.08285, 0.2329, 0.04391, 0.3502, 0.08285, 0.3502, 0.08285, 0.4228, 0.1848, 0.4228, 0.3108, 0.4228, 0.3108, 0.3502, 0.4127, 0.3502, 0.08285, 0.2329, 0.4517, 0.1155, 0.4127, 0.043, 0.3108, 0.043, 0.1848, 0.1155, 0.08285, 0.3502, 0.08285, 0.3502, 0.08285, 0.3502, 0.4127, 0.2329, 0.4517, 0.6469, 0.1747, 0.6148, 0.2198, 0.5813, 0.08285, 0.5088, 0.1848, 0.5813, 0.08285, 0.6148, 0.2198, 0.6986, 0.04391, 0.816, 0.08285, 0.6988, 0.1575, 0.8885, 0.1848, 0.7827, 0.2198, 0.7507, 0.1747, 0.6988, 0.1575, 0.6469, 0.1747, 0.6986, 0.04391, 0.8885, 0.1848, 0.7507, 0.1747, 0.816, 0.08285, 0.6469, 0.1747, 0.5813, 0.08285, 0.6986, 0.04391, 0.4041, 0.6414, 0.2666, 0.6414, 0.2666, 0.5395])
me_icosphere_019.materials.append(mat_cerchioni)
me_icosphere_019.materials.append(mat_ruote)
me_icosphere_019.use_remesh_preserve_volume = False
me_icosphere_019.use_remesh_preserve_attributes = False
me_icosphere_019.use_mirror_vertex_groups = False
me_icosphere_019.update()
me_plane_003 = bpy.data.meshes.new('Plane.003')
me_plane_003.from_pydata([(-5.372e-09, -0.06862, 0.07115), (5.372e-09, -0.06862, -0.07115), (-5.372e-09, 0.07369, 0.07115), (5.372e-09, 0.07369, -0.07115)], [], [(0, 2, 3, 1)])
_uv = me_plane_003.uv_layers.new(name='UVMap')
_uv.uv.foreach_set('vector', [0.01367, 0.01367, 0.01367, 0.9863, 0.9863, 0.9863, 0.9863, 0.01367])
me_plane_003.materials.append(mat_cerchione)
me_plane_003.use_remesh_preserve_volume = False
me_plane_003.use_remesh_preserve_attributes = False
me_plane_003.use_mirror_vertex_groups = False
me_plane_003.update()
me_icosphere_009 = bpy.data.meshes.new('Icosphere.009')
me_icosphere_009.from_pydata([(0.07531, 0.04237, -0.1327), (-0.02067, 0.1144, 0.08086), (-0.02067, 0.1126, -0.08289), (-0.02067, -0.1128, -0.08034), (-0.02067, -0.04371, -0.1317), (-0.02067, -0.1109, 0.0834), (-0.02067, -0.1385, 0.001827), (-0.02067, 0.04536, 0.1322), (-0.02067, -0.04073, 0.1332), (-0.02067, 0.04237, -0.1327), (0.07531, -0.04073, 0.1332), (0.07531, 0.04536, 0.1322), (0.07531, -0.1385, 0.001827), (0.07531, -0.1109, 0.0834), (0.07531, -0.04371, -0.1317), (0.07531, -0.1128, -0.08034), (0.07531, 0.1126, -0.08289), (0.07531, 0.1144, 0.08086), (0.07531, 0.1401, -0.001312), (-0.02067, 0.1401, -0.001312), (-0.02067, -0.06066, 0.0009884), (-0.02067, 0.05119, 0.03594), (-0.02067, 0.06254, -0.0003997), (-0.02067, -0.04849, 0.03706), (-0.02067, -0.0493, -0.03535), (-0.02067, 0.05037, -0.03648), (-0.02067, -0.01743, 0.05909), (-0.02067, -0.01875, -0.05808), (-0.02067, 0.02064, 0.05867), (-0.02067, 0.01932, -0.05851), (-0.006895, 0.05037, -0.03648), (-0.006895, -0.01743, 0.05909), (-0.006895, -0.01875, -0.05808), (-0.006895, 0.02064, 0.05867), (-0.006895, 0.01932, -0.05851), (-0.006895, -0.06066, 0.0009884), (-0.006895, 0.05119, 0.03594), (-0.006895, 0.06254, -0.0003997), (-0.006895, -0.04849, 0.03706), (-0.006895, -0.0493, -0.03535)], [], [(9, 16, 0), (3, 14, 15), (6, 15, 12), (13, 6, 12), (19, 17, 18), (4, 0, 14), (11, 8, 10), (10, 5, 13), (4, 27, 9), (17, 7, 11), (22, 36, 21), (29, 30, 25), (25, 37, 22), (28, 36, 33), (26, 38, 23), (24, 32, 27), (27, 34, 29), (26, 33, 31), (20, 39, 24), (23, 35, 20), (0, 11, 13), (1, 21, 28), (16, 19, 18), (9, 2, 16), (3, 4, 14), (6, 3, 15), (13, 5, 6), (19, 1, 17), (4, 9, 0), (11, 7, 8), (10, 8, 5), (22, 19, 25), (2, 9, 29), (4, 3, 24), (6, 5, 20), (5, 23, 20), (25, 19, 2), (29, 25, 2), (3, 6, 20), (3, 20, 24), (29, 9, 27), (4, 24, 27), (17, 1, 7), (22, 37, 36), (29, 34, 30), (25, 30, 37), (28, 21, 36), (26, 31, 38), (24, 39, 32), (27, 32, 34), (26, 28, 33), (20, 35, 39), (23, 38, 35), (13, 12, 0), (15, 14, 0), (0, 16, 18), (18, 17, 0), (11, 10, 13), (12, 15, 0), (0, 17, 11), (26, 23, 8), (5, 8, 23), (7, 1, 28), (19, 22, 21), (28, 26, 7), (19, 21, 1), (26, 8, 7), (16, 2, 19)])
me_icosphere_009.polygons.foreach_set('material_index', [1, 1, 1, 1, 1, 1, 1, 1, 1, 1, 1, 1, 1, 1, 1, 1, 1, 1, 1, 1, 1, 1, 1, 1, 1, 1, 1, 1, 1, 1, 1, 1, 1, 1, 1, 1, 1, 1, 1, 1, 1, 1, 1, 1, 1, 1, 1, 1, 1, 1, 1, 1, 1, 1, 1, 1, 1, 1, 1, 1, 1, 1, 1, 1, 1, 1, 1, 1])
_uv = me_icosphere_009.uv_layers.new(name='Icosphere_004-mesh-map-0')
_uv.uv.foreach_set('vector', [0.2666, 0.7675, 0.4041, 0.6414, 0.4041, 0.7675, 0.6277, 0.6414, 0.4901, 0.7675, 0.4901, 0.6414, 0.6277, 0.5395, 0.4901, 0.6414, 0.4901, 0.5395, 0.1806, 0.6414, 0.043, 0.5395, 0.1806, 0.5395, 0.7137, 0.7675, 0.8513, 0.6655, 0.8513, 0.7675, 0.2666, 0.8694, 0.4041, 0.7675, 0.4041, 0.8694, 0.1806, 0.8694, 0.043, 0.7675, 0.1806, 0.7675, 0.1806, 0.7675, 0.043, 0.6414, 0.1806, 0.6414, 0.6986, 0.4517, 0.6988, 0.3379, 0.816, 0.4127, 0.8513, 0.6655, 0.7137, 0.5395, 0.8513, 0.5395, 0.5099, 0.9561, 0.4901, 0.911, 0.5099, 0.911, 0.9373, 0.5846, 0.957, 0.6403, 0.9373, 0.6403, 0.9373, 0.6403, 0.957, 0.6854, 0.9373, 0.6854, 0.5099, 0.8553, 0.4901, 0.911, 0.4901, 0.8553, 0.957, 0.874, 0.9373, 0.8183, 0.957, 0.8183, 0.6156, 0.911, 0.5959, 0.8553, 0.6156, 0.8553, 0.9373, 0.5395, 0.957, 0.5846, 0.9373, 0.5846, 0.957, 0.874, 0.9373, 0.9191, 0.9373, 0.874, 0.6156, 0.9561, 0.5959, 0.911, 0.6156, 0.911, 0.957, 0.8183, 0.9373, 0.7732, 0.957, 0.7732, 0.3502, 0.08285, 0.2329, 0.4517, 0.043, 0.3108, 0.816, 0.08285, 0.7507, 0.1747, 0.6988, 0.1575, 0.4041, 0.6414, 0.2666, 0.5395, 0.4041, 0.5395, 0.2666, 0.7675, 0.2666, 0.6414, 0.4041, 0.6414, 0.6277, 0.6414, 0.6277, 0.7675, 0.4901, 0.7675, 0.6277, 0.5395, 0.6277, 0.6414, 0.4901, 0.6414, 0.1806, 0.6414, 0.043, 0.6414, 0.043, 0.5395, 0.7137, 0.7675, 0.7137, 0.6655, 0.8513, 0.6655, 0.2666, 0.8694, 0.2666, 0.7675, 0.4041, 0.7675, 0.1806, 0.8694, 0.043, 0.8694, 0.043, 0.7675, 0.1806, 0.7675, 0.043, 0.7675, 0.043, 0.6414, 0.7827, 0.2198, 0.8885, 0.1848, 0.7827, 0.2756, 0.8885, 0.3108, 0.816, 0.4127, 0.7507, 0.3206, 0.6986, 0.4517, 0.5813, 0.4127, 0.6469, 0.3206, 0.5088, 0.3108, 0.5088, 0.1848, 0.6148, 0.2756, 0.5088, 0.1848, 0.6148, 0.2198, 0.6148, 0.2756, 0.7827, 0.2756, 0.8885, 0.1848, 0.8885, 0.3108, 0.7507, 0.3206, 0.7827, 0.2756, 0.8885, 0.3108, 0.5813, 0.4127, 0.5088, 0.3108, 0.6148, 0.2756, 0.5813, 0.4127, 0.6148, 0.2756, 0.6469, 0.3206, 0.7507, 0.3206, 0.816, 0.4127, 0.6988, 0.3379, 0.6986, 0.4517, 0.6469, 0.3206, 0.6988, 0.3379, 0.8513, 0.6655, 0.7137, 0.6655, 0.7137, 0.5395, 0.5099, 0.9561, 0.4901, 0.9561, 0.4901, 0.911, 0.9373, 0.5846, 0.957, 0.5846, 0.957, 0.6403, 0.9373, 0.6403, 0.957, 0.6403, 0.957, 0.6854, 0.5099, 0.8553, 0.5099, 0.911, 0.4901, 0.911, 0.957, 0.874, 0.9373, 0.874, 0.9373, 0.8183, 0.6156, 0.911, 0.5959, 0.911, 0.5959, 0.8553, 0.9373, 0.5395, 0.957, 0.5395, 0.957, 0.5846, 0.957, 0.874, 0.957, 0.9191, 0.9373, 0.9191, 0.6156, 0.9561, 0.5959, 0.9561, 0.5959, 0.911, 0.957, 0.8183, 0.9373, 0.8183, 0.9373, 0.7732, 0.043, 0.3108, 0.043, 0.1848, 0.3502, 0.08285, 0.1155, 0.08285, 0.2329, 0.04391, 0.3502, 0.08285, 0.3502, 0.08285, 0.4228, 0.1848, 0.4228, 0.3108, 0.4228, 0.3108, 0.3502, 0.4127, 0.3502, 0.08285, 0.2329, 0.4517, 0.1155, 0.4127, 0.043, 0.3108, 0.043, 0.1848, 0.1155, 0.08285, 0.3502, 0.08285, 0.3502, 0.08285, 0.3502, 0.4127, 0.2329, 0.4517, 0.6469, 0.1747, 0.6148, 0.2198, 0.5813, 0.08285, 0.5088, 0.1848, 0.5813, 0.08285, 0.6148, 0.2198, 0.6986, 0.04391, 0.816, 0.08285, 0.6988, 0.1575, 0.8885, 0.1848, 0.7827, 0.2198, 0.7507, 0.1747, 0.6988, 0.1575, 0.6469, 0.1747, 0.6986, 0.04391, 0.8885, 0.1848, 0.7507, 0.1747, 0.816, 0.08285, 0.6469, 0.1747, 0.5813, 0.08285, 0.6986, 0.04391, 0.4041, 0.6414, 0.2666, 0.6414, 0.2666, 0.5395])
me_icosphere_009.materials.append(mat_cerchioni)
me_icosphere_009.materials.append(mat_ruote)
me_icosphere_009.use_remesh_preserve_volume = False
me_icosphere_009.use_remesh_preserve_attributes = False
me_icosphere_009.use_mirror_vertex_groups = False
me_icosphere_009.update()
me_plane_002 = bpy.data.meshes.new('Plane.002')
me_plane_002.from_pydata([(-5.372e-09, -0.06862, 0.07115), (5.372e-09, -0.06862, -0.07115), (-5.372e-09, 0.07369, 0.07115), (5.372e-09, 0.07369, -0.07115)], [], [(0, 2, 3, 1)])
_uv = me_plane_002.uv_layers.new(name='UVMap')
_uv.uv.foreach_set('vector', [0.01367, 0.01367, 0.01367, 0.9863, 0.9863, 0.9863, 0.9863, 0.01367])
me_plane_002.materials.append(mat_cerchione)
me_plane_002.use_remesh_preserve_volume = False
me_plane_002.use_remesh_preserve_attributes = False
me_plane_002.use_mirror_vertex_groups = False
me_plane_002.update()
me_cube_003 = bpy.data.meshes.new('Cube.003')
me_cube_003.from_pydata([(0.399, -0.2275, 0.08377), (0.399, -0.2275, 0.1346), (0.399, -0.2404, 0.08377), (0.399, -0.2404, 0.1346), (-0.399, -0.2275, 0.08377), (-0.399, -0.2275, 0.1346), (-0.399, -0.2404, 0.08377), (-0.399, -0.2404, 0.1346)], [], [(4, 5, 1, 0), (5, 7, 3, 1), (0, 1, 3, 2), (4, 6, 7, 5), (2, 6, 4, 0), (6, 2, 3, 7)])
me_cube_003.polygons.foreach_set('material_index', [1, 1, 1, 1, 1, 1])
_uv = me_cube_003.uv_layers.new(name='Icosphere_004-mesh-map-0')
_uv.uv.foreach_set('vector', [0.3198, 0.03497, 0.4353, 0.03497, 0.4353, 0.965, 0.3198, 0.965, 0.7663, 0.965, 0.737, 0.965, 0.737, 0.03497, 0.7663, 0.03497, 0.9026, 0.2234, 0.9026, 0.1642, 0.9319, 0.1642, 0.9319, 0.2234, 0.9319, 0.09422, 0.9026, 0.09422, 0.9026, 0.03497, 0.9319, 0.03497, 0.6008, 0.03497, 0.6008, 0.965, 0.5715, 0.965, 0.5715, 0.03497, 0.06813, 0.965, 0.06813, 0.03497, 0.1836, 0.03497, 0.1836, 0.965])
me_cube_003.materials.append(mat_vernice)
me_cube_003.materials.append(mat_parte_scura)
me_cube_003.materials.append(mat_vetro)
me_cube_003.materials.append(mat_parte_grigia)
me_cube_003.materials.append(mat_freccia)
me_cube_003.use_remesh_preserve_volume = False
me_cube_003.use_remesh_preserve_attributes = False
me_cube_003.use_mirror_vertex_groups = False
me_cube_003.update()
me_cube_004 = bpy.data.meshes.new('Cube.004')
me_cube_004.from_pydata([(0.399, -0.2143, 0.09354), (0.399, -0.2143, 0.1503), (0.399, -0.2272, 0.09354), (0.399, -0.2272, 0.1503), (0.2929, -0.2143, 0.09354), (0.2929, -0.2143, 0.1503), (0.2929, -0.2272, 0.09354), (0.2929, -0.2272, 0.1503), (-0.399, -0.2143, 0.09354), (-0.399, -0.2143, 0.1503), (-0.399, -0.2272, 0.09354), (-0.399, -0.2272, 0.1503), (-0.2929, -0.2143, 0.09354), (-0.2929, -0.2143, 0.1503), (-0.2929, -0.2272, 0.09354), (-0.2929, -0.2272, 0.1503)], [], [(4, 0, 2, 6), (0, 1, 3, 2), (1, 5, 7, 3), (2, 3, 7, 6), (6, 7, 5, 4), (12, 14, 10, 8), (8, 10, 11, 9), (9, 11, 15, 13), (10, 14, 15, 11), (14, 12, 13, 15)])
me_cube_004.polygons.foreach_set('material_index', [1, 1, 1, 1, 1, 1, 1, 1, 1, 1])
_uv = me_cube_004.uv_layers.new(name='Icosphere_004-mesh-map-0')
_uv.uv.foreach_set('vector', [0.3053, 0.4907, 0.3053, 0.7562, 0.2713, 0.7562, 0.2713, 0.4907, 0.8869, 0.2171, 0.8869, 0.07507, 0.9209, 0.07507, 0.9209, 0.2171, 0.6947, 0.3405, 0.6947, 0.07507, 0.7287, 0.07507, 0.7287, 0.3405, 0.07909, 0.07507, 0.2287, 0.07507, 0.2287, 0.3405, 0.07909, 0.3405, 0.6556, 0.6327, 0.6556, 0.4907, 0.6896, 0.4907, 0.6896, 0.6327, 0.4974, 0.7562, 0.4634, 0.7562, 0.4634, 0.4907, 0.4974, 0.4907, 0.8818, 0.6327, 0.8478, 0.6327, 0.8478, 0.4907, 0.8818, 0.4907, 0.07909, 0.4907, 0.1131, 0.4907, 0.1131, 0.7562, 0.07909, 0.7562, 0.3869, 0.3405, 0.3869, 0.07507, 0.5366, 0.07507, 0.5366, 0.3405, 0.6896, 0.9249, 0.6556, 0.9249, 0.6556, 0.7829, 0.6896, 0.7829])
me_cube_004.materials.append(mat_vernice)
me_cube_004.materials.append(mat_parte_scura)
me_cube_004.materials.append(mat_vetro)
me_cube_004.materials.append(mat_parte_grigia)
me_cube_004.materials.append(mat_freccia)
me_cube_004.use_remesh_preserve_volume = False
me_cube_004.use_remesh_preserve_attributes = False
me_cube_004.use_mirror_vertex_groups = False
me_cube_004.update()
me_cube_002 = bpy.data.meshes.new('Cube.002')
me_cube_002.from_pydata([(0.3464, 0.0, -0.03575), (0.3464, 0.0, 0.04274), (0.3464, 0.01893, -0.03575), (0.3464, 0.01893, 0.04274), (0.309, 0.0, -0.03575), (0.309, 0.0, 0.04274), (0.309, 0.01893, -0.03575), (0.309, 0.01893, 0.04274), (0.2255, 0.0, -0.03575), (0.2255, 0.0, 0.04274), (0.2255, 0.01893, -0.03575), (0.2255, 0.01893, 0.04274), (-0.3464, 0.0, -0.03575), (-0.3464, 0.0, 0.04274), (-0.3464, 0.01893, -0.03575), (-0.3464, 0.01893, 0.04274), (-0.309, 0.0, -0.03575), (-0.309, 0.0, 0.04274), (-0.309, 0.01893, -0.03575), (-0.309, 0.01893, 0.04274), (-0.2255, 0.0, -0.03575), (-0.2255, 0.0, 0.04274), (-0.2255, 0.01893, -0.03575), (-0.2255, 0.01893, 0.04274)], [], [(1, 0, 2, 3), (5, 1, 3, 7), (9, 5, 7, 11), (0, 4, 6, 2), (3, 2, 6, 7), (9, 11, 10, 8), (4, 8, 10, 6), (7, 6, 10, 11), (13, 15, 14, 12), (17, 19, 15, 13), (21, 23, 19, 17), (12, 14, 18, 16), (15, 19, 18, 14), (21, 20, 22, 23), (16, 18, 22, 20), (19, 23, 22, 18)])
me_cube_002.polygons.foreach_set('material_index', [0, 0, 1, 0, 0, 1, 1, 1, 0, 0, 1, 0, 0, 1, 1, 1])
_uv = me_cube_002.uv_layers.new(name='Icosphere_004-mesh-map-0')
_uv.uv.foreach_set('vector', [0.795, 0.9345, 0.795, 0.763, 0.8386, 0.763, 0.8386, 0.9345, 0.706, 0.1472, 0.706, 0.06552, 0.7495, 0.06552, 0.7495, 0.1472, 0.706, 0.3295, 0.706, 0.1472, 0.7495, 0.1472, 0.7495, 0.3295, 0.294, 0.4606, 0.294, 0.5422, 0.2505, 0.5422, 0.2505, 0.4606, 0.06899, 0.06552, 0.2495, 0.06552, 0.2495, 0.1472, 0.06899, 0.1472, 0.6135, 0.4606, 0.6571, 0.4606, 0.6571, 0.632, 0.6135, 0.632, 0.294, 0.5422, 0.294, 0.7246, 0.2505, 0.7246, 0.2505, 0.5422, 0.06899, 0.1472, 0.2495, 0.1472, 0.2495, 0.3295, 0.06899, 0.3295, 0.931, 0.237, 0.8875, 0.237, 0.8875, 0.06552, 0.931, 0.06552, 0.06899, 0.6429, 0.1125, 0.6429, 0.1125, 0.7246, 0.06899, 0.7246, 0.06899, 0.4606, 0.1125, 0.4606, 0.1125, 0.6429, 0.06899, 0.6429, 0.4755, 0.7246, 0.432, 0.7246, 0.432, 0.6429, 0.4755, 0.6429, 0.3875, 0.3295, 0.3875, 0.2479, 0.568, 0.2479, 0.568, 0.3295, 0.795, 0.632, 0.795, 0.4606, 0.8386, 0.4606, 0.8386, 0.632, 0.4755, 0.6429, 0.432, 0.6429, 0.432, 0.4606, 0.4755, 0.4606, 0.3875, 0.2479, 0.3875, 0.06552, 0.568, 0.06552, 0.568, 0.2479])
me_cube_002.materials.append(mat_freccia)
me_cube_002.materials.append(mat_luce_anteriore)
me_cube_002.use_remesh_preserve_volume = False
me_cube_002.use_remesh_preserve_attributes = False
me_cube_002.use_mirror_vertex_groups = False
me_cube_002.update()
me_cube_001 = bpy.data.meshes.new('Cube.001')
me_cube_001.from_pydata([(0.3464, 0.0, -0.05497), (0.3464, 0.0, 0.03198), (0.3464, 0.01893, -0.05497), (0.3464, 0.01893, 0.03198), (-0.3464, 0.0, -0.05497), (-0.3464, 0.0, 0.03198), (-0.3464, 0.01893, -0.05497), (-0.3464, 0.01893, 0.03198)], [], [(7, 3, 2, 6), (3, 7, 5, 1), (1, 0, 2, 3), (5, 4, 0, 1), (5, 7, 6, 4), (4, 6, 2, 0)])
_uv = me_cube_001.uv_layers.new(name='Icosphere_004-mesh-map-0')
_uv.uv.foreach_set('vector', [0.05653, 0.9602, 0.05653, 0.03985, 0.2204, 0.03985, 0.2204, 0.9602, 0.646, 0.03985, 0.646, 0.9602, 0.6103, 0.9602, 0.6103, 0.03985, 0.9435, 0.235, 0.9435, 0.3505, 0.9078, 0.3505, 0.9078, 0.235, 0.3334, 0.03985, 0.4973, 0.03985, 0.4973, 0.9602, 0.3334, 0.9602, 0.9435, 0.1553, 0.9078, 0.1553, 0.9078, 0.03985, 0.9435, 0.03985, 0.7947, 0.9602, 0.7591, 0.9602, 0.7591, 0.03985, 0.7947, 0.03985])
me_cube_001.materials.append(mat_vernice)
me_cube_001.use_remesh_preserve_volume = False
me_cube_001.use_remesh_preserve_attributes = False
me_cube_001.use_mirror_vertex_groups = False
me_cube_001.update()
me_cube = bpy.data.meshes.new('Cube')
me_cube.from_pydata([(0.3464, 0.9775, 0.6976), (0.3464, 1.373, 0.04825), (0.3464, 1.267, 0.6976), (0.3464, 1.373, 0.3899), (0.3464, 0.9775, 0.1769), (0.3262, 1.247, 0.6637), (0.3262, 1.343, 0.4088), (0.3464, 1.25, 0.1144), (0.3464, 1.176, 0.1769), (0.3464, 1.25, 0.04825), (0.3262, 1.368, 0.4088), (0.3262, 1.272, 0.6787), (0.3262, 1.352, 0.4052), (0.3262, 1.256, 0.675), (0.3262, 1.065, 0.6637), (0.3262, 1.065, 0.4088), (0.3464, 1.343, 0.4088), (0.3464, 1.247, 0.6637), (0.3464, 1.065, 0.6637), (0.3464, 1.065, 0.4088), (0.3262, 1.237, 0.4088), (0.3464, 1.237, 0.4088), (0.3464, 1.237, 0.3471), (0.3464, 1.343, 0.3471), (0.3262, 1.237, 0.3471), (0.3262, 1.343, 0.3471), (0.2255, 1.373, 0.2333), (0.2255, 1.373, 0.1548), (0.2255, 1.353, 0.2333), (0.2255, 1.353, 0.1548), (0.3452, 1.065, 0.3782), (0.3452, 1.065, 0.3471), (0.3452, 1.136, 0.3782), (0.3452, 1.136, 0.3471), (0.3605, 1.065, 0.3782), (0.3605, 1.065, 0.3471), (0.3605, 1.136, 0.3782), (0.3605, 1.136, 0.3471), (0.08198, 1.207, 0.6976), (0.08198, 1.237, 0.6976), (0.05223, 1.207, 0.6976), (0.05223, 1.237, 0.6976), (0.08198, 1.207, 0.7211), (0.08198, 1.237, 0.7211), (0.05223, 1.207, 0.7211), (0.05223, 1.237, 0.7211), (0.01488, 1.207, 0.6976), (0.01488, 1.237, 0.6976), (0.01488, 1.207, 0.7211), (0.01488, 1.237, 0.7211), (0.2215, 1.25, 0.04825), (0.2215, 1.25, 0.1144), (0.2215, 1.176, 0.1769), (0.2215, 0.9775, 0.1769), (0.2215, 0.9775, 0.04825), (0.3794, 0.799, 0.06727), (0.3794, 0.799, 0.1769), (0.3794, 0.3768, 0.1769), (0.3794, 0.3768, 0.06727), (0.2585, 0.3768, 0.1769), (0.2585, 0.3768, 0.06727), (0.2585, 0.799, 0.06727), (0.2585, 0.799, 0.1769), (0.1923, 0.799, 0.1134), (0.1923, -0.18, 0.1134), (0.1923, 0.799, 0.157), (0.1923, -0.18, 0.157), (0.2213, -0.2275, 0.09055), (0.2213, -0.2275, 0.157), (0.2213, -0.03784, 0.09055), (0.2213, -0.03784, 0.157), (0.1923, -0.2275, 0.09055), (0.1923, -0.2275, 0.157), (0.1923, -0.03784, 0.09055), (0.1923, -0.03784, 0.157), (0.3952, 0.04263, 0.0447), (0.3952, 0.08014, 0.1709), (0.2702, 0.04263, 0.0447), (0.2702, 0.08014, 0.1709), (0.3952, 0.02956, 0.04771), (0.3952, 0.06708, 0.1739), (0.2702, 0.02956, 0.04771), (0.2702, 0.06708, 0.1739), (0.2702, 0.2809, 0.0447), (0.2702, 0.2434, 0.1709), (0.3952, 0.2809, 0.0447), (0.3952, 0.2434, 0.1709), (0.2702, 0.2939, 0.04771), (0.2702, 0.2564, 0.1739), (0.3952, 0.2939, 0.04771), (0.3952, 0.2564, 0.1739), (-0.3464, 0.9775, 0.6976), (-0.3464, 1.373, 0.04825), (-0.3464, 1.267, 0.6976), (-0.3464, 1.373, 0.3899), (-0.3464, 0.9775, 0.1769), (-0.3262, 1.247, 0.6637), (0.0, 1.267, 0.6976), (-0.3262, 1.343, 0.4088), (0.0, 0.9775, 0.1769), (-0.3464, 1.25, 0.1144), (-0.3464, 1.176, 0.1769), (-0.3464, 1.25, 0.04825), (-0.3262, 1.368, 0.4088), (-0.3262, 1.272, 0.6787), (0.0, 1.272, 0.6787), (-0.3262, 1.352, 0.4052), (-0.3262, 1.256, 0.675), (-0.3262, 1.065, 0.6637), (-0.3262, 1.065, 0.4088), (-0.3464, 1.343, 0.4088), (-0.3464, 1.247, 0.6637), (-0.3464, 1.065, 0.6637), (-0.3464, 1.065, 0.4088), (-0.3262, 1.237, 0.4088), (-0.3464, 1.237, 0.4088), (-0.3464, 1.237, 0.3471), (-0.3464, 1.343, 0.3471), (-0.3262, 1.237, 0.3471), (-0.3262, 1.343, 0.3471), (-0.2255, 1.373, 0.2333), (-0.2255, 1.373, 0.1548), (-0.2255, 1.353, 0.2333), (-0.2255, 1.353, 0.1548), (-0.3452, 1.065, 0.3782), (-0.3452, 1.065, 0.3471), (-0.3452, 1.136, 0.3782), (-0.3452, 1.136, 0.3471), (-0.3605, 1.065, 0.3782), (-0.3605, 1.065, 0.3471), (-0.3605, 1.136, 0.3782), (-0.3605, 1.136, 0.3471), (-0.08198, 1.207, 0.6976), (-0.08198, 1.237, 0.6976), (-0.05223, 1.207, 0.6976), (-0.05223, 1.237, 0.6976), (-0.08198, 1.207, 0.7211), (-0.08198, 1.237, 0.7211), (-0.05223, 1.207, 0.7211), (-0.05223, 1.237, 0.7211), (-0.01488, 1.207, 0.6976), (-0.01488, 1.237, 0.6976), (-0.01488, 1.207, 0.7211), (-0.01488, 1.237, 0.7211), (-0.2215, 1.25, 0.04825), (-0.2215, 1.25, 0.1144), (-0.2215, 1.176, 0.1769), (-0.2215, 0.9775, 0.1769), (-0.2215, 0.9775, 0.04825), (-0.3794, 0.799, 0.06727), (-0.3794, 0.799, 0.1769), (-0.3794, 0.3768, 0.1769), (-0.3794, 0.3768, 0.06727), (-0.2585, 0.3768, 0.1769), (-0.2585, 0.3768, 0.06727), (-0.2585, 0.799, 0.06727), (-0.2585, 0.799, 0.1769), (-0.1923, 0.799, 0.1134), (-0.1923, -0.18, 0.1134), (-0.1923, 0.799, 0.157), (-0.1923, -0.18, 0.157), (-0.2213, -0.2275, 0.09055), (-0.2213, -0.2275, 0.157), (-0.2213, -0.03784, 0.09055), (-0.2213, -0.03784, 0.157), (-0.1923, -0.2275, 0.09055), (-0.1923, -0.2275, 0.157), (-0.1923, -0.03784, 0.09055), (-0.1923, -0.03784, 0.157), (-0.3952, 0.04263, 0.0447), (-0.3952, 0.08014, 0.1709), (-0.2702, 0.04263, 0.0447), (-0.2702, 0.08014, 0.1709), (-0.3952, 0.02956, 0.04771), (-0.3952, 0.06708, 0.1739), (-0.2702, 0.02956, 0.04771), (-0.2702, 0.06708, 0.1739), (-0.2702, 0.2809, 0.0447), (-0.2702, 0.2434, 0.1709), (-0.3952, 0.2809, 0.0447), (-0.3952, 0.2434, 0.1709), (-0.2702, 0.2939, 0.04771), (-0.2702, 0.2564, 0.1739), (-0.3952, 0.2939, 0.04771), (-0.3952, 0.2564, 0.1739), (-0.3771, 1.341, 0.3006), (-0.3771, 1.341, 0.4954), (-0.3771, 1.325, 0.4954), (-0.3771, 1.325, 0.3006), (-0.437, 1.325, 0.4954), (-0.437, 1.341, 0.4954), (-0.437, 1.325, 0.3006), (-0.437, 1.341, 0.3006), (-0.3771, 1.341, 0.4642), (-0.3771, 1.341, 0.4803), (-0.3771, 1.325, 0.4803), (-0.3771, 1.325, 0.4642), (-0.3464, 1.325, 0.4803), (-0.3464, 1.341, 0.4803), (-0.3464, 1.325, 0.4642), (-0.3464, 1.341, 0.4642), (-0.3771, 1.341, 0.3195), (-0.3771, 1.341, 0.3355), (-0.3771, 1.325, 0.3355), (-0.3771, 1.325, 0.3195), (-0.3464, 1.325, 0.3355), (-0.3464, 1.341, 0.3355), (-0.3464, 1.325, 0.3195), (-0.3464, 1.341, 0.3195), (0.3771, 1.325, 0.3006), (0.3771, 1.325, 0.4954), (0.3771, 1.341, 0.4954), (0.3771, 1.341, 0.3006), (0.437, 1.341, 0.4954), (0.437, 1.325, 0.4954), (0.437, 1.341, 0.3006), (0.437, 1.325, 0.3006), (0.3771, 1.325, 0.4642), (0.3771, 1.325, 0.4803), (0.3771, 1.341, 0.4803), (0.3771, 1.341, 0.4642), (0.3464, 1.341, 0.4803), (0.3464, 1.325, 0.4803), (0.3464, 1.341, 0.4642), (0.3464, 1.325, 0.4642), (0.3771, 1.325, 0.3195), (0.3771, 1.325, 0.3355), (0.3771, 1.341, 0.3355), (0.3771, 1.341, 0.3195), (0.3464, 1.341, 0.3355), (0.3464, 1.325, 0.3355), (0.3464, 1.341, 0.3195), (0.3464, 1.325, 0.3195)], [], [(91, 95, 99, 4, 0), (97, 2, 3, 94, 103, 10, 11, 105), (103, 106, 12, 10), (28, 122, 120, 26), (148, 54, 53, 99, 147), (107, 13, 12, 106), (11, 10, 12, 13), (5, 17, 18, 14), (2, 17, 16, 3), (3, 1, 27, 26, 120, 94), (15, 19, 21, 20), (14, 18, 19, 15), (6, 16, 17, 5), (20, 21, 22, 24), (6, 25, 23, 16), (23, 25, 24, 22), (20, 24, 25, 6, 5, 14, 15), (26, 27, 29, 28), (50, 51, 52, 53, 54), (3, 16, 23, 22, 21, 19, 18, 17, 2, 0, 4, 8, 7, 9, 1), (30, 32, 33, 31), (34, 35, 37, 36), (32, 30, 34, 36), (33, 32, 36, 37), (31, 33, 37, 35), (30, 31, 35, 34), (43, 45, 44, 42), (38, 39, 43, 42), (40, 44, 45, 41), (40, 38, 42, 44), (46, 47, 49, 48), (48, 142, 140, 46), (143, 142, 48, 49), (39, 41, 45, 43), (51, 50, 9, 7), (121, 123, 29, 27), (51, 7, 8, 52), (52, 8, 4, 53), (146, 145, 144, 148, 147), (13, 107, 104, 105, 11), (56, 57, 58, 55), (58, 57, 59, 60), (58, 60, 61, 55), (56, 55, 61, 62), (61, 60, 59, 62), (66, 160, 158, 64), (64, 63, 65, 66), (68, 67, 69, 70), (72, 74, 73, 71), (69, 67, 71, 73), (67, 68, 72, 71), (68, 70, 74, 72), (70, 69, 73, 74), (158, 157, 63, 64), (29, 123, 122, 28), (75, 77, 78, 76), (79, 80, 82, 81), (78, 77, 81, 82), (77, 75, 79, 81), (75, 76, 80, 79), (83, 85, 86, 84), (87, 88, 90, 89), (86, 85, 89, 90), (85, 83, 87, 89), (83, 84, 88, 87), (97, 105, 104, 103, 94, 93), (104, 107, 106, 103), (96, 108, 112, 111), (93, 94, 110, 111), (94, 120, 121, 27, 1, 92), (109, 114, 115, 113), (108, 109, 113, 112), (98, 96, 111, 110), (114, 118, 116, 115), (98, 110, 117, 119), (117, 116, 118, 119), (114, 109, 108, 96, 98, 119, 118), (120, 122, 123, 121), (94, 92, 102, 100, 101, 95, 91, 93, 111, 112, 113, 115, 116, 117, 110), (124, 125, 127, 126), (128, 130, 131, 129), (126, 130, 128, 124), (127, 131, 130, 126), (125, 129, 131, 127), (124, 128, 129, 125), (137, 136, 138, 139), (132, 136, 137, 133), (134, 135, 139, 138), (134, 138, 136, 132), (140, 142, 143, 141), (133, 137, 139, 135), (145, 100, 102, 144), (145, 146, 101, 100), (146, 147, 95, 101), (97, 93, 91, 0, 2), (144, 102, 92, 1, 9, 50, 54, 148), (150, 149, 152, 151), (152, 154, 153, 151), (152, 149, 155, 154), (150, 156, 155, 149), (155, 156, 153, 154), (158, 160, 159, 157), (162, 164, 163, 161), (166, 165, 167, 168), (163, 167, 165, 161), (161, 165, 166, 162), (162, 166, 168, 164), (164, 168, 167, 163), (169, 170, 172, 171), (173, 175, 176, 174), (172, 176, 175, 171), (171, 175, 173, 169), (169, 173, 174, 170), (177, 178, 180, 179), (181, 183, 184, 182), (180, 184, 183, 179), (179, 183, 181, 177), (177, 181, 182, 178), (159, 65, 63, 157), (141, 143, 49, 47), (186, 187, 188, 185), (190, 192, 191, 189), (186, 185, 192, 190), (188, 187, 189, 191), (185, 188, 191, 192), (187, 186, 190, 189), (198, 197, 199, 200), (196, 193, 200, 199), (194, 195, 197, 198), (193, 194, 198, 200), (195, 196, 199, 197), (206, 205, 207, 208), (204, 201, 208, 207), (202, 203, 205, 206), (201, 202, 206, 208), (203, 204, 207, 205), (210, 211, 212, 209), (214, 216, 215, 213), (210, 209, 216, 214), (212, 211, 213, 215), (209, 212, 215, 216), (211, 210, 214, 213), (222, 221, 223, 224), (220, 217, 224, 223), (218, 219, 221, 222), (217, 218, 222, 224), (219, 220, 223, 221), (230, 229, 231, 232), (228, 225, 232, 231), (226, 227, 229, 230), (225, 226, 230, 232), (227, 228, 231, 229)])
me_cube.polygons.foreach_set('material_index', [0, 0, 0, 0, 1, 2, 0, 0, 0, 0, 0, 0, 0, 0, 0, 0, 2, 0, 1, 0, 3, 3, 3, 3, 3, 3, 4, 4, 4, 4, 4, 4, 4, 4, 1, 0, 1, 1, 1, 0, 1, 1, 1, 1, 1, 1, 1, 1, 1, 1, 1, 1, 1, 1, 1, 1, 1, 1, 1, 1, 1, 1, 1, 1, 1, 0, 0, 0, 0, 0, 0, 0, 0, 0, 0, 0, 2, 0, 0, 3, 3, 3, 3, 3, 3, 4, 4, 4, 4, 4, 4, 1, 1, 1, 0, 1, 1, 1, 1, 1, 1, 1, 1, 1, 1, 1, 1, 1, 1, 1, 1, 1, 1, 1, 1, 1, 1, 1, 1, 4, 1, 1, 1, 1, 1, 1, 1, 1, 1, 1, 1, 1, 1, 1, 1, 1, 1, 1, 1, 1, 1, 1, 1, 1, 1, 1, 1, 1, 1, 1, 1, 1])
_uv = me_cube.uv_layers.new(name='Icosphere_004-mesh-map-0')
_uv.uv.foreach_set('vector', [0.01138, 0.297, 0.2088, 0.297, 0.2088, 0.4284, 0.2088, 0.5598, 0.01138, 0.5598, 0.01138, 0.1428, 0.01138, 0.01138, 0.1293, 0.01138, 0.1293, 0.2742, 0.122, 0.2666, 0.122, 0.01906, 0.01863, 0.01906, 0.01863, 0.1428, 0.6002, 0.8136, 0.594, 0.8136, 0.594, 0.5661, 0.6002, 0.5661, 0.8466, 0.1825, 0.8466, 0.01138, 0.8542, 0.01138, 0.8542, 0.1825, 0.1394, 0.7507, 0.1394, 0.5826, 0.1881, 0.5826, 0.1881, 0.6666, 0.1881, 0.7507, 0.6229, 0.2589, 0.6229, 0.01138, 0.7263, 0.01138, 0.7263, 0.2589, 0.923, 0.1442, 0.923, 0.2527, 0.9167, 0.252, 0.9167, 0.1434, 0.359, 0.8576, 0.3666, 0.8576, 0.3666, 0.9266, 0.359, 0.9266, 0.3873, 0.6519, 0.3796, 0.639, 0.4159, 0.5423, 0.4274, 0.5351, 0.1293, 0.01138, 0.2588, 0.01138, 0.2184, 0.05724, 0.1886, 0.05724, 0.1886, 0.2284, 0.1293, 0.2742, 0.8651, 0.9459, 0.8575, 0.9459, 0.8575, 0.8806, 0.8651, 0.8806, 0.9131, 0.9316, 0.9054, 0.9316, 0.9054, 0.8349, 0.9131, 0.8349, 0.9054, 0.7146, 0.9131, 0.7146, 0.9131, 0.8122, 0.9054, 0.8122, 0.9646, 0.7407, 0.9722, 0.7407, 0.9722, 0.7641, 0.9646, 0.7641, 0.9054, 0.7146, 0.9054, 0.6911, 0.9131, 0.6911, 0.9131, 0.7146, 0.1394, 0.9147, 0.147, 0.9147, 0.147, 0.9546, 0.1394, 0.9546, 0.05125, 0.6793, 0.05125, 0.7027, 0.01138, 0.7027, 0.01138, 0.6793, 0.04759, 0.5826, 0.1166, 0.5826, 0.1166, 0.6793, 0.9601, 0.3672, 0.9601, 0.3969, 0.9524, 0.3969, 0.9524, 0.3672, 0.4989, 0.8125, 0.4739, 0.8125, 0.4501, 0.7844, 0.4501, 0.709, 0.4989, 0.709, 0.4274, 0.5351, 0.4159, 0.5423, 0.4159, 0.5189, 0.376, 0.5189, 0.376, 0.5423, 0.3106, 0.5423, 0.3106, 0.639, 0.3796, 0.639, 0.3873, 0.6519, 0.2774, 0.6519, 0.2774, 0.4543, 0.3528, 0.4543, 0.3808, 0.4306, 0.3808, 0.4055, 0.4274, 0.4055, 0.08151, 0.9436, 0.08151, 0.9168, 0.09331, 0.9168, 0.09331, 0.9436, 0.6739, 0.9162, 0.6857, 0.9162, 0.6857, 0.943, 0.6739, 0.943, 0.9695, 0.4838, 0.9695, 0.5107, 0.9637, 0.5107, 0.9637, 0.4838, 0.6226, 0.9886, 0.6226, 0.9768, 0.6284, 0.9768, 0.6284, 0.9886, 0.9637, 0.4611, 0.9637, 0.4343, 0.9695, 0.4343, 0.9695, 0.4611, 0.5553, 0.9762, 0.5553, 0.988, 0.5495, 0.988, 0.5495, 0.9762, 0.3252, 0.9523, 0.3365, 0.9523, 0.3365, 0.9636, 0.3252, 0.9636, 0.7961, 0.9614, 0.7961, 0.9727, 0.7872, 0.9727, 0.7872, 0.9614, 0.8321, 0.9694, 0.8233, 0.9694, 0.8233, 0.9581, 0.8321, 0.9581, 0.9671, 0.6234, 0.9671, 0.6121, 0.9759, 0.6121, 0.9759, 0.6234, 0.9751, 0.93, 0.9751, 0.9412, 0.9663, 0.9412, 0.9663, 0.93, 0.1787, 0.9642, 0.1787, 0.9755, 0.1698, 0.9755, 0.1698, 0.9642, 0.2429, 0.9516, 0.2429, 0.9629, 0.2316, 0.9629, 0.2316, 0.9516, 0.7173, 0.9658, 0.7173, 0.9771, 0.7084, 0.9771, 0.7084, 0.9658, 0.648, 0.8129, 0.6229, 0.8129, 0.6229, 0.7655, 0.648, 0.7655, 0.8347, 0.8623, 0.8271, 0.8623, 0.8271, 0.6911, 0.8347, 0.6911, 0.01138, 0.7255, 0.05875, 0.7255, 0.05875, 0.7533, 0.01138, 0.7533, 0.01138, 0.7533, 0.05875, 0.7533, 0.05875, 0.8287, 0.01138, 0.8287, 0.7555, 0.7192, 0.7792, 0.6911, 0.8043, 0.6911, 0.8043, 0.7946, 0.7555, 0.7946, 0.8177, 0.2589, 0.8177, 0.01138, 0.8238, 0.01138, 0.8238, 0.1351, 0.8238, 0.2589, 0.8364, 0.297, 0.8364, 0.4571, 0.7948, 0.4571, 0.7948, 0.297, 0.7154, 0.8934, 0.6739, 0.8934, 0.6739, 0.8476, 0.7154, 0.8476, 0.749, 0.01138, 0.7949, 0.01138, 0.7949, 0.1715, 0.749, 0.1715, 0.8591, 0.3656, 0.9007, 0.3656, 0.9007, 0.4115, 0.8591, 0.4115, 0.7948, 0.6401, 0.7948, 0.4799, 0.8364, 0.4799, 0.8364, 0.6401, 0.4225, 0.6746, 0.4225, 0.8205, 0.406, 0.8205, 0.406, 0.6746, 0.2481, 0.297, 0.2481, 0.6684, 0.2316, 0.6684, 0.2316, 0.297, 0.8827, 0.8578, 0.8575, 0.8578, 0.8575, 0.7859, 0.8827, 0.7859, 0.8575, 0.7631, 0.8575, 0.6911, 0.8827, 0.6911, 0.8827, 0.7631, 0.417, 0.8433, 0.417, 0.9152, 0.406, 0.9152, 0.406, 0.8433, 0.04513, 0.9453, 0.04513, 0.9201, 0.05613, 0.9201, 0.05613, 0.9453, 0.9046, 0.65, 0.9046, 0.578, 0.9156, 0.578, 0.9156, 0.65, 0.2884, 0.9277, 0.2884, 0.9529, 0.2774, 0.9529, 0.2774, 0.9277, 0.2815, 0.3828, 0.2815, 0.01138, 0.4274, 0.01138, 0.4274, 0.3828, 0.7213, 0.5826, 0.7213, 0.7537, 0.6915, 0.7537, 0.6915, 0.5826, 0.894, 0.2527, 0.8466, 0.2527, 0.8466, 0.2053, 0.894, 0.2053, 0.594, 0.8839, 0.594, 0.8364, 0.6414, 0.8364, 0.6414, 0.8839, 0.9457, 0.1937, 0.9457, 0.1437, 0.9508, 0.1434, 0.9508, 0.1934, 0.9574, 0.297, 0.9574, 0.3444, 0.9524, 0.3444, 0.9524, 0.297, 0.4501, 0.9554, 0.4501, 0.9055, 0.4552, 0.9058, 0.4552, 0.9558, 0.8029, 0.8656, 0.7555, 0.8656, 0.7555, 0.8174, 0.8029, 0.8174, 0.1394, 0.8217, 0.1394, 0.7734, 0.1868, 0.7734, 0.1868, 0.8217, 0.8271, 0.9353, 0.8271, 0.8854, 0.8321, 0.885, 0.8321, 0.935, 0.599, 0.9066, 0.599, 0.9541, 0.594, 0.9541, 0.594, 0.9066, 0.5268, 0.9063, 0.5268, 0.9563, 0.5217, 0.9559, 0.5217, 0.906, 0.01138, 0.1428, 0.01863, 0.1428, 0.01863, 0.2666, 0.122, 0.2666, 0.1293, 0.2742, 0.01138, 0.2742, 0.9297, 0.4055, 0.9234, 0.4063, 0.9234, 0.2977, 0.9297, 0.297, 0.2392, 0.8598, 0.2392, 0.9288, 0.2316, 0.9288, 0.2316, 0.8598, 0.4903, 0.5433, 0.4501, 0.4266, 0.4617, 0.4338, 0.4979, 0.5305, 0.1293, 0.2742, 0.1886, 0.2284, 0.2184, 0.2284, 0.2184, 0.05724, 0.2588, 0.01138, 0.2588, 0.2742, 0.9358, 0.9498, 0.9358, 0.8845, 0.9435, 0.8845, 0.9435, 0.9498, 0.9224, 0.108, 0.9224, 0.01138, 0.9301, 0.01138, 0.9301, 0.108, 0.9123, 0.4577, 0.9123, 0.5553, 0.9046, 0.5553, 0.9046, 0.4577, 0.9722, 0.7869, 0.9722, 0.8103, 0.9646, 0.8103, 0.9646, 0.7869, 0.9123, 0.4577, 0.9046, 0.4577, 0.9046, 0.4343, 0.9123, 0.4343, 0.8668, 0.6276, 0.8668, 0.6674, 0.8591, 0.6674, 0.8591, 0.6276, 0.49, 0.5895, 0.5554, 0.5895, 0.5554, 0.6862, 0.4864, 0.6862, 0.4501, 0.5895, 0.4501, 0.5661, 0.49, 0.5661, 0.9528, 0.01138, 0.9605, 0.01138, 0.9605, 0.04116, 0.9528, 0.04116, 0.4501, 0.4266, 0.4501, 0.297, 0.4967, 0.297, 0.4967, 0.3221, 0.5248, 0.3458, 0.6002, 0.3458, 0.6002, 0.5433, 0.4903, 0.5433, 0.4979, 0.5305, 0.5669, 0.5305, 0.5669, 0.4338, 0.5015, 0.4338, 0.5015, 0.4104, 0.4617, 0.4104, 0.4617, 0.4338, 0.1698, 0.9147, 0.1816, 0.9147, 0.1816, 0.9415, 0.1698, 0.9415, 0.7084, 0.943, 0.7084, 0.9162, 0.7202, 0.9162, 0.7202, 0.943, 0.9646, 0.6911, 0.9704, 0.6911, 0.9704, 0.718, 0.9646, 0.718, 0.9886, 0.379, 0.9828, 0.379, 0.9828, 0.3672, 0.9886, 0.3672, 0.9586, 0.09073, 0.9528, 0.09073, 0.9528, 0.06392, 0.9586, 0.06392, 0.594, 0.9768, 0.5998, 0.9768, 0.5998, 0.9886, 0.594, 0.9886, 0.9131, 0.9543, 0.9131, 0.9656, 0.9018, 0.9656, 0.9018, 0.9543, 0.9726, 0.5536, 0.9637, 0.5536, 0.9637, 0.5424, 0.9726, 0.5424, 0.9751, 0.964, 0.9751, 0.9753, 0.9663, 0.9753, 0.9663, 0.964, 0.9671, 0.578, 0.9759, 0.578, 0.9759, 0.5893, 0.9671, 0.5893, 0.7644, 0.9727, 0.7555, 0.9727, 0.7555, 0.9614, 0.7644, 0.9614, 0.6739, 0.9658, 0.6828, 0.9658, 0.6828, 0.9771, 0.6739, 0.9771, 0.3024, 0.8576, 0.3024, 0.905, 0.2774, 0.905, 0.2774, 0.8576, 0.5691, 0.709, 0.5691, 0.7368, 0.5217, 0.7368, 0.5217, 0.709, 0.5691, 0.7368, 0.5691, 0.8122, 0.5217, 0.8122, 0.5217, 0.7368, 0.7328, 0.4284, 0.7328, 0.5598, 0.6229, 0.5598, 0.6229, 0.297, 0.7328, 0.297, 0.4967, 0.2268, 0.4967, 0.2742, 0.4501, 0.2742, 0.4501, 0.01138, 0.4967, 0.01138, 0.4967, 0.05877, 0.6001, 0.05877, 0.6001, 0.2268, 0.3417, 0.6746, 0.3833, 0.6746, 0.3833, 0.8348, 0.3417, 0.8348, 0.05293, 0.8515, 0.05293, 0.8974, 0.01138, 0.8974, 0.01138, 0.8515, 0.6688, 0.5826, 0.6688, 0.7427, 0.6229, 0.7427, 0.6229, 0.5826, 0.9007, 0.297, 0.9007, 0.3429, 0.8591, 0.3429, 0.8591, 0.297, 0.319, 0.8348, 0.2774, 0.8348, 0.2774, 0.6746, 0.319, 0.6746, 0.7721, 0.6684, 0.7555, 0.6684, 0.7555, 0.297, 0.7721, 0.297, 0.749, 0.2662, 0.749, 0.1943, 0.7742, 0.1943, 0.7742, 0.2662, 0.08151, 0.7255, 0.1067, 0.7255, 0.1067, 0.7974, 0.08151, 0.7974, 0.8769, 0.108, 0.8879, 0.108, 0.8879, 0.18, 0.8769, 0.18, 0.02238, 0.9453, 0.01138, 0.9453, 0.01138, 0.9201, 0.02238, 0.9201, 0.3362, 0.9295, 0.3252, 0.9295, 0.3252, 0.8576, 0.3362, 0.8576, 0.406, 0.938, 0.417, 0.938, 0.417, 0.9632, 0.406, 0.9632, 0.1394, 0.8919, 0.1394, 0.8445, 0.1868, 0.8445, 0.1868, 0.8919, 0.4975, 0.8827, 0.4501, 0.8827, 0.4501, 0.8352, 0.4975, 0.8352, 0.7606, 0.9386, 0.7555, 0.9383, 0.7555, 0.8884, 0.7606, 0.8887, 0.6217, 0.9066, 0.6267, 0.9066, 0.6267, 0.9541, 0.6217, 0.9541, 0.9508, 0.2664, 0.9457, 0.2667, 0.9457, 0.2168, 0.9508, 0.2164, 0.5217, 0.8832, 0.5217, 0.835, 0.5691, 0.835, 0.5691, 0.8832, 0.7213, 0.8248, 0.6739, 0.8248, 0.6739, 0.7765, 0.7213, 0.7765, 0.7834, 0.8884, 0.7884, 0.8887, 0.7884, 0.9386, 0.7834, 0.9383, 0.5545, 0.9534, 0.5495, 0.9534, 0.5495, 0.906, 0.5545, 0.906, 0.4831, 0.9554, 0.478, 0.9558, 0.478, 0.9058, 0.4831, 0.9055, 0.2316, 0.837, 0.2316, 0.6911, 0.2481, 0.6911, 0.2481, 0.837, 0.9671, 0.6461, 0.9759, 0.6461, 0.9759, 0.6574, 0.9671, 0.6574, 0.9443, 0.6519, 0.9383, 0.6519, 0.9383, 0.578, 0.9443, 0.578, 0.935, 0.5082, 0.935, 0.4343, 0.941, 0.4343, 0.941, 0.5082, 0.1042, 0.8202, 0.1042, 0.8941, 0.08151, 0.8941, 0.08151, 0.8202, 0.8591, 0.6048, 0.8591, 0.5309, 0.8818, 0.5309, 0.8818, 0.6048, 0.935, 0.5309, 0.941, 0.5309, 0.941, 0.5536, 0.935, 0.5536, 0.3607, 0.9494, 0.3666, 0.9494, 0.3666, 0.9721, 0.3607, 0.9721, 0.147, 0.9834, 0.1411, 0.9834, 0.1411, 0.9773, 0.147, 0.9773, 0.8634, 0.9803, 0.8575, 0.9803, 0.8575, 0.9687, 0.8634, 0.9687, 0.9874, 0.07557, 0.9814, 0.07557, 0.9814, 0.06392, 0.9874, 0.06392, 0.9796, 0.1551, 0.9735, 0.1551, 0.9735, 0.1434, 0.9796, 0.1434, 0.2075, 0.9759, 0.2014, 0.9759, 0.2014, 0.9642, 0.2075, 0.9642, 0.4789, 0.9785, 0.4848, 0.9785, 0.4848, 0.9846, 0.4789, 0.9846, 0.9795, 0.2625, 0.9735, 0.2625, 0.9735, 0.2509, 0.9795, 0.2509, 0.9874, 0.11, 0.9814, 0.11, 0.9814, 0.09833, 0.9874, 0.09833, 0.9796, 0.2281, 0.9735, 0.2281, 0.9735, 0.2164, 0.9796, 0.2164, 0.01746, 0.9797, 0.01138, 0.9797, 0.01138, 0.9681, 0.01746, 0.9681, 0.9418, 0.8617, 0.9358, 0.8617, 0.9358, 0.7878, 0.9418, 0.7878, 0.9358, 0.7651, 0.9358, 0.6911, 0.9418, 0.6911, 0.9418, 0.7651, 0.8818, 0.4343, 0.8818, 0.5082, 0.8591, 0.5082, 0.8591, 0.4343, 0.8996, 0.01138, 0.8996, 0.08525, 0.8769, 0.08525, 0.8769, 0.01138, 0.9705, 0.8558, 0.9646, 0.8558, 0.9646, 0.8331, 0.9705, 0.8331, 0.9722, 0.9072, 0.9663, 0.9072, 0.9663, 0.8845, 0.9722, 0.8845, 0.4501, 0.9785, 0.4561, 0.9785, 0.4561, 0.9846, 0.4501, 0.9846, 0.9358, 0.9726, 0.9418, 0.9726, 0.9418, 0.9843, 0.9358, 0.9843, 0.2774, 0.9757, 0.2833, 0.9757, 0.2833, 0.9873, 0.2774, 0.9873, 0.1104, 0.9664, 0.1164, 0.9664, 0.1164, 0.978, 0.1104, 0.978, 0.9796, 0.1895, 0.9735, 0.1895, 0.9735, 0.1778, 0.9796, 0.1778, 0.5208, 0.979, 0.5268, 0.979, 0.5268, 0.9851, 0.5208, 0.9851, 0.9801, 0.297, 0.9861, 0.297, 0.9861, 0.3086, 0.9801, 0.3086, 0.9801, 0.3314, 0.9861, 0.3314, 0.9861, 0.343, 0.9801, 0.343, 0.08151, 0.9664, 0.0876, 0.9664, 0.0876, 0.978, 0.08151, 0.978, 0.04513, 0.9681, 0.05122, 0.9681, 0.05122, 0.9797, 0.04513, 0.9797])
me_cube.materials.append(mat_vernice)
me_cube.materials.append(mat_parte_scura)
me_cube.materials.append(mat_vetro)
me_cube.materials.append(mat_parte_grigia)
me_cube.materials.append(mat_freccia)
me_cube.materials.append(mat_metallo_trasporto)
me_cube.use_remesh_preserve_volume = False
me_cube.use_remesh_preserve_attributes = False
me_cube.use_mirror_vertex_groups = False
me_cube.update()

# ---- objects
ob_struttura2 = bpy.data.objects.new('Struttura2', me_cube_007)
ob_portellone = bpy.data.objects.new('portellone', me_cube_005)
ob_portellone_001 = bpy.data.objects.new('portellone.001', me_cube_006)
ob_ruota_posteriore_destra_003 = bpy.data.objects.new('Ruota_posteriore_destra.003', me_icosphere_021)
ob_cerchione_001_000 = bpy.data.objects.new('Cerchione_001.000', me_plane_005)
ob_ruota_posteriore_destra_002 = bpy.data.objects.new('Ruota_posteriore_destra.002', me_icosphere_020)
ob_cerchione_001_001 = bpy.data.objects.new('Cerchione_001.001', me_plane_004)
ob_ruota_posteriore_destra_000 = bpy.data.objects.new('Ruota_posteriore_destra.000', me_icosphere_019)
ob_cerchione_001_003 = bpy.data.objects.new('Cerchione_001.003', me_plane_003)
ob_ruota_posteriore_destra_001 = bpy.data.objects.new('Ruota_posteriore_destra.001', me_icosphere_009)
ob_cerchione_001_002 = bpy.data.objects.new('Cerchione_001.002', me_plane_002)
ob_paraurti_posteriore = bpy.data.objects.new('Paraurti_posteriore', me_cube_003)
ob_luci_posteriori = bpy.data.objects.new('Luci_posteriori', me_cube_004)
ob_luci = bpy.data.objects.new('Luci', me_cube_002)
ob_paraurti_anteriore = bpy.data.objects.new('Paraurti_anteriore', me_cube_001)
ob_struttura = bpy.data.objects.new('Struttura', me_cube)
ob_camera = bpy.data.objects.new('Camera', cam_camera)

# ---- transforms, parenting, visibility, modifiers, constraints
ob_struttura2.location = (0.0, -0.2633, -0.007197)
ob_struttura2.lock_rotations_4d = False
ob_struttura2.empty_display_type = 'ARROWS'
ob_struttura2.lineart.crease_threshold = 0.0
ob_portellone.parent = ob_struttura2
ob_portellone.matrix_parent_inverse = Matrix(((1.0, 0.0, 0.0, 0.0), (0.0, 1.0, 0.0, 0.2633), (0.0, 0.0, 1.0, 0.007197), (0.0, 0.0, 0.0, 1.0)))
ob_portellone.location = (0.3705, -0.4536, 0.5194)
ob_portellone.lock_rotations_4d = False
ob_portellone.empty_display_type = 'ARROWS'
ob_portellone.lineart.crease_threshold = 0.0
ob_portellone_001.parent = ob_struttura2
ob_portellone_001.matrix_parent_inverse = Matrix(((1.0, 0.0, 0.0, 0.0), (0.0, 1.0, 0.0, 0.2633), (0.0, 0.0, 1.0, 0.007197), (0.0, 0.0, 0.0, 1.0)))
ob_portellone_001.location = (-0.3705, -0.4536, 0.5194)
ob_portellone_001.lock_rotations_4d = False
ob_portellone_001.empty_display_type = 'ARROWS'
ob_portellone_001.lineart.crease_threshold = 0.0
ob_ruota_posteriore_destra_003.location = (0.3802, -0.1027, 0.03468)
ob_ruota_posteriore_destra_003.rotation_euler = (0.0, -0.0, 3.142)
ob_ruota_posteriore_destra_003.scale = (0.8266, 0.8266, 0.8266)
ob_ruota_posteriore_destra_003.lineart.crease_threshold = 0.0
ob_cerchione_001_000.parent = ob_ruota_posteriore_destra_003
ob_cerchione_001_000.matrix_parent_inverse = Matrix(((1.0, 0.0, 0.0, 0.3263), (0.0, 1.0, 0.0, -0.8235), (0.0, 0.0, 1.0, 0.002708), (0.0, 0.0, 0.0, 1.0)))
ob_cerchione_001_000.location = (-0.3263, 0.8283, -0.002708)
ob_cerchione_001_000.lineart.crease_threshold = 0.0
ob_ruota_posteriore_destra_002.location = (0.3314, 0.845, 0.03468)
ob_ruota_posteriore_destra_002.rotation_euler = (0.0, -0.0, 3.142)
ob_ruota_posteriore_destra_002.scale = (0.8266, 0.8266, 0.8266)
ob_ruota_posteriore_destra_002.lineart.crease_threshold = 0.0
ob_cerchione_001_001.parent = ob_ruota_posteriore_destra_002
ob_cerchione_001_001.matrix_parent_inverse = Matrix(((1.0, 0.0, 0.0, 0.3263), (0.0, 1.0, 0.0, -0.8235), (0.0, 0.0, 1.0, 0.002708), (0.0, 0.0, 0.0, 1.0)))
ob_cerchione_001_001.location = (-0.3263, 0.8283, -0.002708)
ob_cerchione_001_001.lineart.crease_threshold = 0.0
ob_ruota_posteriore_destra_000.location = (-0.3802, -0.1027, 0.03468)
ob_ruota_posteriore_destra_000.scale = (0.8266, 0.8266, 0.8266)
ob_ruota_posteriore_destra_000.lineart.crease_threshold = 0.0
ob_cerchione_001_003.parent = ob_ruota_posteriore_destra_000
ob_cerchione_001_003.matrix_parent_inverse = Matrix(((1.0, 0.0, 0.0, 0.3263), (0.0, 1.0, 0.0, -0.8235), (0.0, 0.0, 1.0, 0.002708), (0.0, 0.0, 0.0, 1.0)))
ob_cerchione_001_003.location = (-0.3263, 0.8283, -0.002708)
ob_cerchione_001_003.lineart.crease_threshold = 0.0
ob_ruota_posteriore_destra_001.location = (-0.3314, 0.8428, 0.03468)
ob_ruota_posteriore_destra_001.scale = (0.8266, 0.8266, 0.8266)
ob_ruota_posteriore_destra_001.lineart.crease_threshold = 0.0
ob_cerchione_001_002.parent = ob_ruota_posteriore_destra_001
ob_cerchione_001_002.matrix_parent_inverse = Matrix(((1.0, 0.0, 0.0, 0.3263), (0.0, 1.0, 0.0, -0.8235), (0.0, 0.0, 1.0, 0.002708), (0.0, 0.0, 0.0, 1.0)))
ob_cerchione_001_002.location = (-0.3263, 0.8283, -0.002708)
ob_cerchione_001_002.lineart.crease_threshold = 0.0
ob_paraurti_posteriore.location = (0.0, -0.2633, -0.01571)
ob_paraurti_posteriore.lock_rotations_4d = False
ob_paraurti_posteriore.empty_display_type = 'ARROWS'
ob_paraurti_posteriore.lineart.crease_threshold = 0.0
ob_luci_posteriori.parent = ob_paraurti_posteriore
ob_luci_posteriori.matrix_parent_inverse = Matrix(((1.0, 0.0, 0.0, 0.0), (0.0, 1.0, 0.0, 0.2633), (0.0, 0.0, 1.0, 0.01571), (0.0, 0.0, 0.0, 1.0)))
ob_luci_posteriori.location = (0.0, -0.2894, -0.01571)
ob_luci_posteriori.scale = (1.0, 1.0, 0.8956)
ob_luci_posteriori.lock_rotations_4d = False
ob_luci_posteriori.empty_display_type = 'ARROWS'
ob_luci_posteriori.lineart.crease_threshold = 0.0
ob_luci.location = (0.0, 1.11, 0.1834)
ob_luci.lock_rotations_4d = False
ob_luci.empty_display_type = 'ARROWS'
ob_luci.lineart.crease_threshold = 0.0
ob_paraurti_anteriore.location = (0.0, 1.11, 0.0915)
ob_paraurti_anteriore.lock_rotations_4d = False
ob_paraurti_anteriore.empty_display_type = 'ARROWS'
ob_paraurti_anteriore.lineart.crease_threshold = 0.0
ob_struttura.location = (0.0, -0.2633, -0.007197)
ob_struttura.lock_rotations_4d = False
ob_struttura.empty_display_type = 'ARROWS'
ob_struttura.lineart.crease_threshold = 0.0
ob_camera.location = (6.795, -5.861, 4.868)
ob_camera.rotation_euler = (1.109, 0.0, 0.8149)
ob_camera.scale = (1.0, 1.0, 0.8956)
ob_camera.lock_rotations_4d = False
ob_camera.empty_display_type = 'ARROWS'
ob_camera.color = (0.0, 0.0, 0.0, 0.0)
ob_camera.display_type = 'WIRE'
ob_camera.lineart.crease_threshold = 0.0

# ---- collection membership
col_collection_1.objects.link(ob_struttura2)
col_collection_1.objects.link(ob_portellone)
col_collection_1.objects.link(ob_portellone_001)
col_collection_1.objects.link(ob_ruota_posteriore_destra_003)
col_collection_1.objects.link(ob_cerchione_001_000)
col_collection_1.objects.link(ob_ruota_posteriore_destra_002)
col_collection_1.objects.link(ob_cerchione_001_001)
col_collection_1.objects.link(ob_ruota_posteriore_destra_000)
col_collection_1.objects.link(ob_cerchione_001_003)
col_collection_1.objects.link(ob_ruota_posteriore_destra_001)
col_collection_1.objects.link(ob_cerchione_001_002)
col_collection_1.objects.link(ob_paraurti_posteriore)
col_collection_1.objects.link(ob_luci_posteriori)
col_collection_1.objects.link(ob_luci)
col_collection_1.objects.link(ob_paraurti_anteriore)
col_collection_1.objects.link(ob_struttura)
col_collection_1.objects.link(ob_camera)

# ---- scene / render settings (as saved in the file)
scene.camera = ob_camera
scene.frame_start = 1; scene.frame_end = 250; scene.frame_set(0)
scene.render.engine = 'BLENDER_EEVEE_NEXT'
scene.render.resolution_percentage = 50
scene.render.dither_intensity = 0.0
scene.render.bake_margin = 6
scene.cycles.use_denoising = False
scene.cycles.samples = 128
scene.cycles.sampling_pattern = 'TABULATED_SOBOL'
scene.cycles.use_adaptive_sampling = False
scene.cycles.use_light_tree = False
scene.cycles.blur_glossy = 0.0
scene.cycles.sample_clamp_indirect = 0.0
scene.view_settings.view_transform = 'Standard'
bpy.context.view_layer.update()

# ---- added for rendering (the .blend has no usable light): sun
light_auto_sun = bpy.data.lights.new('AutoSun', 'SUN')
light_auto_sun.energy = 3.0
light_auto_sun.angle = 0.0523599
ob_auto_sun = bpy.data.objects.new('AutoSun', light_auto_sun)
scene.collection.objects.link(ob_auto_sun)
ob_auto_sun.rotation_euler = (0.872665, 0.174533, 0.523599)
bpy.context.view_layer.update()
